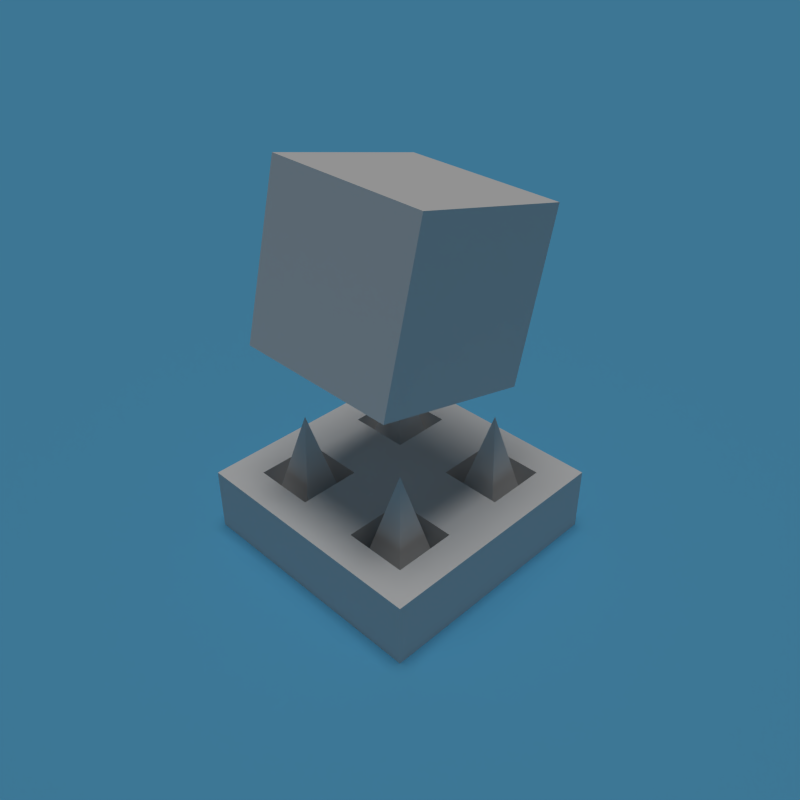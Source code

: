 # Source: icon-test.blend  (saved by Blender 2.76.0; exported with 4.5.12 LTS)
import bpy
from mathutils import Matrix  # noqa: F401  (used for matrix-valued properties, if any)

bpy.ops.wm.read_factory_settings(use_empty=True)
scene = bpy.context.scene
scene.name = 'Scene'

# ---- collections
col_collection_1 = bpy.data.collections.new('Collection 1'); scene.collection.children.link(col_collection_1)

# ---- materials (node trees are filled in below, after node groups)
mat_material_002 = bpy.data.materials.new('Material.002')
mat_material_002.alpha_threshold = 0.0
mat_material_002.roughness = 0.5

# ---- material node trees
mat_material_002.use_nodes = True; mat_material_002.node_tree.nodes.clear()
_N = mat_material_002.node_tree.nodes; _L = mat_material_002.node_tree.links
n0 = _N.new('ShaderNodeOutputMaterial'); n0.name = 'Material Output'; n0.location = (300, 300)
n1 = _N.new('ShaderNodeBsdfDiffuse'); n1.name = 'Diffuse BSDF'; n1.location = (10, 300)
n1.inputs[0].default_value = (0.126, 0.4911, 0.8, 1.0)
_L.new(n1.outputs[0], n0.inputs[0])
n0.is_active_output = True

# ---- world
world_world = bpy.data.worlds.new('World'); scene.world = world_world
world_world.color = (0.05088, 0.05088, 0.05088)
world_world.use_sun_shadow = False
world_world.sun_shadow_jitter_overblur = 0.0
world_world.cycles.sampling_method = 'MANUAL'
world_world.cycles.sample_map_resolution = 256

# ---- cameras
cam_camera = bpy.data.cameras.new('Camera')
cam_camera.clip_end = 100.0
cam_camera.lens = 37.31
cam_camera.sensor_width = 32.0
cam_camera.sensor_height = 18.0
cam_camera.display_size = 2.0
cam_camera.dof.focus_distance = 0.0

# ---- lights
light_sun = bpy.data.lights.new('Sun', 'SUN')
light_sun.transmission_factor = 0.0
light_sun.angle = 0.435
light_sun.energy = 1.0
light_sun.shadow_buffer_clip_start = 0.5
light_sun.shadow_soft_size = 0.221
light_sun.shadow_cascade_max_distance = 1000.0
light_sun.cycles.use_multiple_importance_sampling = False

# ---- meshes
me_plane = bpy.data.meshes.new('Plane')
me_plane.from_pydata([(-1.0, -1.0, 0.0), (1.0, -1.0, 0.0), (-1.0, 1.0, 0.0), (1.0, 1.0, 0.0)], [], [(0, 1, 3, 2)])
me_plane.materials.append(mat_material_002)
me_plane.use_remesh_preserve_volume = False
me_plane.use_remesh_preserve_attributes = False
me_plane.use_mirror_vertex_groups = False
me_plane.update()
me_cube_001 = bpy.data.meshes.new('Cube.001')
me_cube_001.from_pydata([(0.5, 1.065, -0.3631), (0.5, 1.309, 0.6067), (-0.5, 1.309, 0.6067), (-0.5, 1.065, -0.3631), (0.5, 2.035, -0.6067), (0.5, 2.279, 0.3631), (-0.5, 2.279, 0.3631), (-0.5, 2.035, -0.6067), (-0.5625, -0.4, 0.5625), (-0.5625, -0.4, 0.75), (-0.75, -0.4, 0.75), (-0.75, -0.4, 0.5625), (-0.5625, 0.4, 0.5625), (-0.75, 0.4, 0.5625), (-0.75, 0.4, 0.75), (-0.5625, 0.4, 0.75), (0.75, -0.4, -0.75), (0.75, 0.4, -0.75), (0.75, 0.4, -0.5625), (0.75, 0.4, -0.375), (0.75, 0.4, -0.1875), (0.75, 0.4, 0.0), (0.75, 0.4, 0.1875), (0.75, 0.4, 0.375), (0.75, 0.4, 0.5625), (0.75, 0.4, 0.75), (0.75, -0.4, 0.75), (0.75, -0.4, 0.5625), (0.75, -0.4, 0.375), (0.75, -0.4, 0.1875), (0.75, -0.4, 0.0), (0.75, -0.4, -0.1875), (0.75, -0.4, -0.375), (0.75, -0.4, -0.5625), (-0.75, 0.4, 0.375), (-0.75, 0.4, 0.1875), (-0.75, 0.4, 0.0), (-0.75, 0.4, -0.1875), (-0.75, 0.4, -0.375), (-0.75, 0.4, -0.5625), (-0.75, 0.4, -0.75), (-0.75, -0.4, -0.75), (-0.75, -0.4, -0.5625), (-0.75, -0.4, -0.375), (-0.75, -0.4, -0.1875), (-0.75, -0.4, 0.0), (-0.75, -0.4, 0.1875), (-0.75, -0.4, 0.375), (0.5625, -0.4, -0.75), (0.375, -0.4, -0.75), (0.1875, -0.4, -0.75), (0.0, -0.4, -0.75), (-0.1875, -0.4, -0.75), (-0.375, -0.4, -0.75), (-0.5625, -0.4, -0.75), (-0.5625, 0.4, -0.75), (-0.375, 0.4, -0.75), (-0.1875, 0.4, -0.75), (0.0, 0.4, -0.75), (0.1875, 0.4, -0.75), (0.375, 0.4, -0.75), (0.5625, 0.4, -0.75), (0.1875, 0.4, 0.5625), (0.0, 0.4, 0.5625), (0.0, 0.4, 0.75), (0.1875, 0.4, 0.75), (0.1875, 0.4, -0.1875), (0.0, 0.4, -0.1875), (0.0, 0.4, 0.0), (0.1875, 0.4, 0.0), (-0.5625, 0.4, -0.1875), (-0.5625, 0.4, 0.0), (-0.1875, 0.4, -0.1875), (-0.375, 0.4, -0.1875), (-0.375, 0.4, 0.0), (-0.1875, 0.4, 0.0), (-0.5625, -0.4, -0.375), (-0.5625, -0.4, -0.1875), (-0.5625, 0.4, -0.5625), (-0.5625, 0.4, -0.375), (0.5625, 0.4, -0.1875), (0.375, 0.4, -0.1875), (0.375, 0.4, 0.0), (0.5625, 0.4, 0.0), (-0.1875, -0.4, 0.5625), (-0.1875, -0.4, 0.75), (-0.375, -0.4, 0.75), (-0.375, -0.4, 0.5625), (0.1875, 0.4, -0.5625), (0.0, 0.4, -0.5625), (0.0, 0.4, -0.375), (0.1875, 0.4, -0.375), (0.5625, 0.4, 0.5625), (0.375, 0.4, 0.5625), (0.375, 0.4, 0.75), (0.5625, 0.4, 0.75), (0.1875, 0.4, 0.1875), (0.0, 0.4, 0.1875), (0.0, 0.4, 0.375), (0.1875, 0.4, 0.375), (-0.1875, 0.4, 0.5625), (-0.375, 0.4, 0.5625), (-0.375, 0.4, 0.75), (-0.1875, 0.4, 0.75), (-0.5625, -0.4, 0.1875), (-0.5625, -0.4, 0.375), (-0.5625, 0.4, 0.1875), (-0.5625, 0.4, 0.375), (0.5625, -0.4, 0.5625), (0.5625, -0.4, 0.75), (0.375, -0.4, 0.75), (0.375, -0.4, 0.5625), (-0.375, 0.4, 0.1875), (-0.1875, 0.4, 0.1875), (-0.1875, 0.4, 0.375), (0.1875, -0.4, 0.1875), (0.1875, -0.4, 0.375), (0.0, -0.4, 0.375), (0.0, -0.4, 0.1875), (0.375, 0.4, 0.1875), (0.5625, 0.4, 0.1875), (0.5625, 0.4, 0.375), (0.5625, -0.4, -0.1875), (0.5625, -0.4, 0.0), (0.375, -0.4, 0.0), (0.375, -0.4, -0.1875), (0.375, 0.4, -0.5625), (0.5625, 0.4, -0.5625), (0.5625, 0.4, -0.375), (0.1875, -0.4, -0.5625), (0.1875, -0.4, -0.375), (0.0, -0.4, -0.375), (0.0, -0.4, -0.5625), (-0.1875, -0.4, -0.1875), (-0.1875, -0.4, 0.0), (-0.375, -0.4, 0.0), (-0.375, -0.4, -0.1875), (-0.375, 0.4, -0.5625), (-0.1875, 0.4, -0.5625), (-0.1875, 0.4, -0.375), (-0.5625, -0.4, -0.5625), (0.1875, -0.4, 0.5625), (0.1875, -0.4, 0.75), (0.0, -0.4, 0.75), (0.0, -0.4, 0.5625), (0.1875, -0.4, -0.1875), (0.1875, -0.4, 0.0), (0.0, -0.4, 0.0), (0.0, -0.4, -0.1875), (-0.5625, -0.4, 0.0), (-0.375, -0.4, -0.5625), (-0.1875, -0.4, -0.5625), (-0.1875, -0.4, -0.375), (0.375, -0.4, -0.5625), (0.5625, -0.4, -0.5625), (0.5625, -0.4, -0.375), (0.375, -0.4, 0.1875), (0.5625, -0.4, 0.1875), (0.5625, -0.4, 0.375), (-0.375, -0.4, 0.1875), (-0.1875, -0.4, 0.1875), (-0.1875, -0.4, 0.375), (0.375, 0.799, 0.375), (0.5625, -1.001, 0.1875), (0.1875, -1.001, 0.5625), (0.5625, -0.0009938, 0.5625), (0.1875, -0.0009938, 0.1875), (0.1875, -1.001, 0.1875), (0.1875, -0.0009938, 0.5625), (0.5625, -0.0009938, 0.1875), (0.5625, -1.001, 0.5625), (-0.375, 0.799, 0.375), (-0.5625, -1.001, 0.1875), (-0.1875, -1.001, 0.5625), (-0.5625, -0.0009938, 0.5625), (-0.1875, -0.0009938, 0.1875), (-0.1875, -1.001, 0.1875), (-0.1875, -0.0009938, 0.5625), (-0.5625, -0.0009938, 0.1875), (-0.5625, -1.001, 0.5625), (0.375, 0.799, -0.375), (0.5625, -1.001, -0.1875), (0.1875, -1.001, -0.5625), (0.5625, -0.0009938, -0.5625), (0.1875, -0.0009938, -0.1875), (0.1875, -1.001, -0.1875), (0.1875, -0.0009938, -0.5625), (0.5625, -0.0009938, -0.1875), (0.5625, -1.001, -0.5625), (-0.375, 0.799, -0.375), (-0.5625, -1.001, -0.1875), (-0.1875, -1.001, -0.5625), (-0.5625, -0.0009938, -0.5625), (-0.1875, -0.0009938, -0.1875), (-0.1875, -1.001, -0.1875), (-0.1875, -0.0009938, -0.5625), (-0.5625, -0.0009938, -0.1875), (-0.5625, -1.001, -0.5625)], [], [(0, 1, 2, 3), (4, 7, 6, 5), (0, 4, 5, 1), (1, 5, 6, 2), (2, 6, 7, 3), (4, 0, 3, 7), (8, 9, 10, 11), (12, 13, 14, 15), (16, 17, 18, 19, 20, 21, 22, 23, 24, 25, 26, 27, 28, 29, 30, 31, 32, 33), (10, 14, 13, 34, 35, 36, 37, 38, 39, 40, 41, 42, 43, 44, 45, 46, 47, 11), (17, 16, 48, 49, 50, 51, 52, 53, 54, 41, 40, 55, 56, 57, 58, 59, 60, 61), (62, 63, 64, 65), (66, 67, 68, 69), (70, 37, 36, 71), (72, 73, 74, 75), (76, 77, 44, 43), (78, 39, 38, 79), (80, 81, 82, 83), (84, 85, 86, 87), (88, 89, 90, 91), (92, 93, 94, 95), (96, 97, 98, 99), (100, 101, 102, 103), (104, 105, 47, 46), (106, 35, 34, 107), (108, 109, 110, 111), (74, 71, 106, 112), (71, 36, 35, 106), (97, 113, 114, 98), (68, 75, 113, 97), (75, 74, 112, 113), (63, 100, 103, 64), (98, 114, 100, 63), (115, 116, 117, 118), (82, 69, 96, 119), (69, 68, 97, 96), (22, 120, 121, 23), (21, 83, 120, 22), (83, 82, 119, 120), (24, 92, 95, 25), (23, 121, 92, 24), (122, 123, 124, 125), (60, 59, 88, 126), (59, 58, 89, 88), (18, 127, 128, 19), (17, 61, 127, 18), (61, 60, 126, 127), (20, 80, 83, 21), (19, 128, 80, 20), (129, 130, 131, 132), (133, 134, 135, 136), (56, 55, 78, 137), (55, 40, 39, 78), (89, 138, 139, 90), (58, 57, 138, 89), (57, 56, 137, 138), (67, 72, 75, 68), (90, 139, 72, 67), (73, 70, 71, 74), (140, 76, 43, 42), (79, 38, 37, 70), (81, 66, 69, 82), (141, 142, 143, 144), (91, 90, 67, 66), (93, 62, 65, 94), (145, 146, 147, 148), (99, 98, 63, 62), (101, 12, 15, 102), (77, 149, 45, 44), (107, 34, 13, 12), (136, 135, 149, 77), (130, 145, 148, 131), (125, 124, 146, 145), (116, 141, 144, 117), (111, 110, 142, 141), (54, 140, 42, 41), (53, 150, 140, 54), (52, 151, 150, 53), (51, 132, 151, 52), (132, 131, 152, 151), (131, 148, 133, 152), (148, 147, 134, 133), (50, 129, 132, 51), (49, 153, 129, 50), (48, 154, 153, 49), (16, 33, 154, 48), (33, 32, 155, 154), (32, 31, 122, 155), (31, 30, 123, 122), (146, 115, 118, 147), (124, 156, 115, 146), (123, 157, 156, 124), (30, 29, 157, 123), (29, 28, 158, 157), (28, 27, 108, 158), (27, 26, 109, 108), (149, 104, 46, 45), (135, 159, 104, 149), (134, 160, 159, 135), (147, 118, 160, 134), (118, 117, 161, 160), (117, 144, 84, 161), (144, 143, 85, 84), (105, 8, 11, 47), (87, 86, 9, 8), (106, 104, 159, 160, 113, 112), (106, 107, 12, 8, 105, 104), (101, 100, 84, 87, 8, 12), (113, 160, 161, 84, 100, 114), (96, 99, 62, 141, 116, 115), (96, 115, 156, 157, 120, 119), (120, 157, 158, 108, 92, 121), (93, 92, 108, 111, 141, 62), (88, 91, 66, 145, 130, 129), (81, 80, 122, 125, 145, 66), (127, 154, 155, 122, 80, 128), (88, 129, 153, 154, 127, 126), (78, 140, 150, 151, 138, 137), (138, 151, 152, 133, 72, 139), (73, 72, 133, 136, 77, 70), (78, 79, 70, 77, 76, 140), (10, 9, 86, 85, 143, 142, 110, 109, 26, 25, 95, 94, 65, 64, 103, 102, 15, 14), (169, 166, 162), (169, 162, 165), (165, 162, 168), (166, 168, 162), (168, 166, 167, 164), (164, 167, 163, 170), (165, 168, 164, 170), (169, 165, 170, 163), (166, 169, 163, 167), (178, 171, 175), (178, 174, 171), (174, 177, 171), (175, 171, 177), (177, 173, 176, 175), (173, 179, 172, 176), (174, 179, 173, 177), (178, 172, 179, 174), (175, 176, 172, 178), (187, 180, 184), (187, 183, 180), (183, 186, 180), (184, 180, 186), (186, 182, 185, 184), (182, 188, 181, 185), (183, 188, 182, 186), (187, 181, 188, 183), (184, 185, 181, 187), (196, 193, 189), (196, 189, 192), (192, 189, 195), (193, 195, 189), (195, 193, 194, 191), (191, 194, 190, 197), (192, 195, 191, 197), (196, 192, 197, 190), (193, 196, 190, 194)])
me_cube_001.polygons.foreach_set('use_smooth', [0, 0, 0, 0, 0, 0, 1, 1, 1, 1, 1, 1, 1, 1, 1, 1, 1, 1, 1, 1, 1, 1, 1, 1, 1, 1, 1, 1, 1, 1, 1, 1, 1, 1, 1, 1, 1, 1, 1, 1, 1, 1, 1, 1, 1, 1, 1, 1, 1, 1, 1, 1, 1, 1, 1, 1, 1, 1, 1, 1, 1, 1, 1, 1, 1, 1, 1, 1, 1, 1, 1, 1, 1, 1, 1, 1, 1, 1, 1, 1, 1, 1, 1, 1, 1, 1, 1, 1, 1, 1, 1, 1, 1, 1, 1, 1, 1, 1, 1, 1, 1, 1, 1, 1, 1, 1, 1, 1, 1, 1, 1, 1, 1, 1, 1, 1, 1, 1, 1, 1, 1, 1, 0, 0, 0, 0, 0, 0, 0, 0, 0, 0, 0, 0, 0, 0, 0, 0, 0, 0, 0, 0, 0, 0, 0, 0, 0, 0, 0, 0, 0, 0, 0, 0, 0, 0, 0, 0])
_k = set([(8, 12), (8, 87), (8, 105), (9, 10), (9, 86), (10, 11), (10, 14), (11, 47), (12, 101), (12, 107), (13, 14), (13, 34), (14, 15), (15, 102), (16, 17), (16, 33), (16, 48), (17, 18), (17, 61), (18, 19), (19, 20), (20, 21), (21, 22), (22, 23), (23, 24), (24, 25), (25, 26), (25, 95), (26, 27), (26, 109), (27, 28), (28, 29), (29, 30), (30, 31), (31, 32), (32, 33), (34, 35), (35, 36), (36, 37), (37, 38), (38, 39), (39, 40), (40, 41), (40, 55), (41, 42), (41, 54), (42, 43), (43, 44), (44, 45), (45, 46), (46, 47), (48, 49), (49, 50), (50, 51), (51, 52), (52, 53), (53, 54), (55, 56), (56, 57), (57, 58), (58, 59), (59, 60), (60, 61), (62, 93), (62, 99), (62, 141), (64, 65), (64, 103), (65, 94), (66, 81), (66, 91), (66, 145), (70, 73), (70, 77), (70, 79), (72, 73), (72, 133), (72, 139), (76, 77), (76, 140), (77, 136), (78, 79), (78, 137), (78, 140), (80, 81), (80, 122), (80, 128), (84, 87), (84, 100), (84, 161), (85, 86), (85, 143), (88, 91), (88, 126), (88, 129), (92, 93), (92, 108), (92, 121), (94, 95), (96, 99), (96, 115), (96, 119), (100, 101), (100, 114), (102, 103), (104, 105), (104, 106), (104, 159), (106, 107), (106, 112), (108, 111), (108, 158), (109, 110), (110, 142), (111, 141), (112, 113), (113, 114), (113, 160), (115, 116), (115, 156), (116, 141), (119, 120), (120, 121), (120, 157), (122, 125), (122, 155), (125, 145), (126, 127), (127, 128), (127, 154), (129, 130), (129, 153), (130, 145), (133, 136), (133, 152), (137, 138), (138, 139), (138, 151), (140, 150), (142, 143), (150, 151), (151, 152), (153, 154), (154, 155), (156, 157), (157, 158), (159, 160), (160, 161)])
me_cube_001.attributes.new('sharp_edge', 'BOOLEAN', 'EDGE').data.foreach_set('value', [ (min(e.vertices), max(e.vertices)) in _k for e in me_cube_001.edges])
_uv = me_cube_001.uv_layers.new(name='UVMap')
_uv.uv.foreach_set('vector', [0.0, 0.0, 0.0, 0.0, 0.0, 0.0, 0.0, 0.0, 0.0, 0.0, 0.0, 0.0, 0.0, 0.0, 0.0, 0.0, 0.0, 0.0, 0.0, 0.0, 0.0, 0.0, 0.0, 0.0, 0.0, 0.0, 0.0, 0.0, 0.0, 0.0, 0.0, 0.0, 0.0, 0.0, 0.0, 0.0, 0.0, 0.0, 0.0, 0.0, 0.0, 0.0, 0.0, 0.0, 0.0, 0.0, 0.0, 0.0, 0.3235, 0.3122, 0.3687, 0.3122, 0.3687, 0.3558, 0.3235, 0.3558, 0.3235, 0.4134, 0.3235, 0.3698, 0.3687, 0.3698, 0.3687, 0.4134, 0.5759, 0.7186, 0.3831, 0.7186, 0.3831, 0.675, 0.3831, 0.6314, 0.3831, 0.5878, 0.3831, 0.5442, 0.3831, 0.5006, 0.3831, 0.457, 0.3831, 0.4134, 0.3831, 0.3698, 0.5759, 0.3698, 0.5759, 0.4134, 0.5759, 0.457, 0.5759, 0.5006, 0.5759, 0.5442, 0.5759, 0.5878, 0.5759, 0.6314, 0.5759, 0.675, 0.5759, 0.3558, 0.3831, 0.3558, 0.3831, 0.3122, 0.3831, 0.2686, 0.3831, 0.225, 0.3831, 0.1814, 0.3831, 0.1378, 0.3831, 0.09419, 0.3831, 0.05058, 0.3831, 0.006977, 0.5759, 0.006977, 0.5759, 0.05058, 0.5759, 0.09419, 0.5759, 0.1378, 0.5759, 0.1814, 0.5759, 0.225, 0.5759, 0.2686, 0.5759, 0.3122, 0.5904, 0.006977, 0.7831, 0.006977, 0.7831, 0.05058, 0.7831, 0.09419, 0.7831, 0.1378, 0.7831, 0.1814, 0.7831, 0.225, 0.7831, 0.2686, 0.7831, 0.3122, 0.7831, 0.3558, 0.5904, 0.3558, 0.5904, 0.3122, 0.5904, 0.2686, 0.5904, 0.225, 0.5904, 0.1814, 0.5904, 0.1378, 0.5904, 0.09419, 0.5904, 0.05058, 0.3235, 0.5878, 0.3235, 0.5442, 0.3687, 0.5442, 0.3687, 0.5878, 0.1428, 0.5878, 0.1428, 0.5442, 0.188, 0.5442, 0.188, 0.5878, 0.1428, 0.4134, 0.1428, 0.3698, 0.188, 0.3698, 0.188, 0.4134, 0.1428, 0.5006, 0.1428, 0.457, 0.188, 0.457, 0.188, 0.5006, 0.09759, 0.3122, 0.1428, 0.3122, 0.1428, 0.3558, 0.09759, 0.3558, 0.05241, 0.4134, 0.05241, 0.3698, 0.09759, 0.3698, 0.09759, 0.4134, 0.1428, 0.675, 0.1428, 0.6314, 0.188, 0.6314, 0.188, 0.675, 0.3235, 0.225, 0.3687, 0.225, 0.3687, 0.2686, 0.3235, 0.2686, 0.05241, 0.5878, 0.05241, 0.5442, 0.09759, 0.5442, 0.09759, 0.5878, 0.3235, 0.675, 0.3235, 0.6314, 0.3687, 0.6314, 0.3687, 0.675, 0.2331, 0.5878, 0.2331, 0.5442, 0.2783, 0.5442, 0.2783, 0.5878, 0.3235, 0.5006, 0.3235, 0.457, 0.3687, 0.457, 0.3687, 0.5006, 0.2331, 0.3122, 0.2783, 0.3122, 0.2783, 0.3558, 0.2331, 0.3558, 0.2331, 0.4134, 0.2331, 0.3698, 0.2783, 0.3698, 0.2783, 0.4134, 0.3235, 0.05058, 0.3687, 0.05058, 0.3687, 0.09419, 0.3235, 0.09419, 0.188, 0.457, 0.188, 0.4134, 0.2331, 0.4134, 0.2331, 0.457, 0.188, 0.4134, 0.188, 0.3698, 0.2331, 0.3698, 0.2331, 0.4134, 0.2331, 0.5442, 0.2331, 0.5006, 0.2783, 0.5006, 0.2783, 0.5442, 0.188, 0.5442, 0.188, 0.5006, 0.2331, 0.5006, 0.2331, 0.5442, 0.188, 0.5006, 0.188, 0.457, 0.2331, 0.457, 0.2331, 0.5006, 0.3235, 0.5442, 0.3235, 0.5006, 0.3687, 0.5006, 0.3687, 0.5442, 0.2783, 0.5442, 0.2783, 0.5006, 0.3235, 0.5006, 0.3235, 0.5442, 0.2331, 0.1378, 0.2783, 0.1378, 0.2783, 0.1814, 0.2331, 0.1814, 0.188, 0.6314, 0.188, 0.5878, 0.2331, 0.5878, 0.2331, 0.6314, 0.188, 0.5878, 0.188, 0.5442, 0.2331, 0.5442, 0.2331, 0.5878, 0.2331, 0.7186, 0.2331, 0.675, 0.2783, 0.675, 0.2783, 0.7186, 0.188, 0.7186, 0.188, 0.675, 0.2331, 0.675, 0.2331, 0.7186, 0.188, 0.675, 0.188, 0.6314, 0.2331, 0.6314, 0.2331, 0.675, 0.3235, 0.7186, 0.3235, 0.675, 0.3687, 0.675, 0.3687, 0.7186, 0.2783, 0.7186, 0.2783, 0.675, 0.3235, 0.675, 0.3235, 0.7186, 0.1428, 0.05058, 0.188, 0.05058, 0.188, 0.09419, 0.1428, 0.09419, 0.007229, 0.6314, 0.007229, 0.5878, 0.05241, 0.5878, 0.05241, 0.6314, 0.007229, 0.5878, 0.007229, 0.5442, 0.05241, 0.5442, 0.05241, 0.5878, 0.05241, 0.7186, 0.05241, 0.675, 0.09759, 0.675, 0.09759, 0.7186, 0.007229, 0.7186, 0.007229, 0.675, 0.05241, 0.675, 0.05241, 0.7186, 0.007229, 0.675, 0.007229, 0.6314, 0.05241, 0.6314, 0.05241, 0.675, 0.1428, 0.7186, 0.1428, 0.675, 0.188, 0.675, 0.188, 0.7186, 0.09759, 0.7186, 0.09759, 0.675, 0.1428, 0.675, 0.1428, 0.7186, 0.05241, 0.1378, 0.09759, 0.1378, 0.09759, 0.1814, 0.05241, 0.1814, 0.1428, 0.225, 0.188, 0.225, 0.188, 0.2686, 0.1428, 0.2686, 0.007229, 0.457, 0.007229, 0.4134, 0.05241, 0.4134, 0.05241, 0.457, 0.007229, 0.4134, 0.007229, 0.3698, 0.05241, 0.3698, 0.05241, 0.4134, 0.05241, 0.5442, 0.05241, 0.5006, 0.09759, 0.5006, 0.09759, 0.5442, 0.007229, 0.5442, 0.007229, 0.5006, 0.05241, 0.5006, 0.05241, 0.5442, 0.007229, 0.5006, 0.007229, 0.457, 0.05241, 0.457, 0.05241, 0.5006, 0.1428, 0.5442, 0.1428, 0.5006, 0.188, 0.5006, 0.188, 0.5442, 0.09759, 0.5442, 0.09759, 0.5006, 0.1428, 0.5006, 0.1428, 0.5442, 0.1428, 0.457, 0.1428, 0.4134, 0.188, 0.4134, 0.188, 0.457, 0.05241, 0.3122, 0.09759, 0.3122, 0.09759, 0.3558, 0.05241, 0.3558, 0.09759, 0.4134, 0.09759, 0.3698, 0.1428, 0.3698, 0.1428, 0.4134, 0.1428, 0.6314, 0.1428, 0.5878, 0.188, 0.5878, 0.188, 0.6314, 0.3235, 0.1378, 0.3687, 0.1378, 0.3687, 0.1814, 0.3235, 0.1814, 0.09759, 0.5878, 0.09759, 0.5442, 0.1428, 0.5442, 0.1428, 0.5878, 0.3235, 0.6314, 0.3235, 0.5878, 0.3687, 0.5878, 0.3687, 0.6314, 0.1428, 0.1378, 0.188, 0.1378, 0.188, 0.1814, 0.1428, 0.1814, 0.2783, 0.5878, 0.2783, 0.5442, 0.3235, 0.5442, 0.3235, 0.5878, 0.3235, 0.457, 0.3235, 0.4134, 0.3687, 0.4134, 0.3687, 0.457, 0.1428, 0.3122, 0.188, 0.3122, 0.188, 0.3558, 0.1428, 0.3558, 0.2783, 0.4134, 0.2783, 0.3698, 0.3235, 0.3698, 0.3235, 0.4134, 0.1428, 0.2686, 0.188, 0.2686, 0.188, 0.3122, 0.1428, 0.3122, 0.09759, 0.1378, 0.1428, 0.1378, 0.1428, 0.1814, 0.09759, 0.1814, 0.1428, 0.09419, 0.188, 0.09419, 0.188, 0.1378, 0.1428, 0.1378, 0.2783, 0.1378, 0.3235, 0.1378, 0.3235, 0.1814, 0.2783, 0.1814, 0.3235, 0.09419, 0.3687, 0.09419, 0.3687, 0.1378, 0.3235, 0.1378, 0.007229, 0.3122, 0.05241, 0.3122, 0.05241, 0.3558, 0.007229, 0.3558, 0.007229, 0.2686, 0.05241, 0.2686, 0.05241, 0.3122, 0.007229, 0.3122, 0.007229, 0.225, 0.05241, 0.225, 0.05241, 0.2686, 0.007229, 0.2686, 0.007229, 0.1814, 0.05241, 0.1814, 0.05241, 0.225, 0.007229, 0.225, 0.05241, 0.1814, 0.09759, 0.1814, 0.09759, 0.225, 0.05241, 0.225, 0.09759, 0.1814, 0.1428, 0.1814, 0.1428, 0.225, 0.09759, 0.225, 0.1428, 0.1814, 0.188, 0.1814, 0.188, 0.225, 0.1428, 0.225, 0.007229, 0.1378, 0.05241, 0.1378, 0.05241, 0.1814, 0.007229, 0.1814, 0.007229, 0.09419, 0.05241, 0.09419, 0.05241, 0.1378, 0.007229, 0.1378, 0.007229, 0.05058, 0.05241, 0.05058, 0.05241, 0.09419, 0.007229, 0.09419, 0.007229, 0.006977, 0.05241, 0.006977, 0.05241, 0.05058, 0.007229, 0.05058, 0.05241, 0.006977, 0.09759, 0.006977, 0.09759, 0.05058, 0.05241, 0.05058, 0.09759, 0.006977, 0.1428, 0.006977, 0.1428, 0.05058, 0.09759, 0.05058, 0.1428, 0.006977, 0.188, 0.006977, 0.188, 0.05058, 0.1428, 0.05058, 0.188, 0.1378, 0.2331, 0.1378, 0.2331, 0.1814, 0.188, 0.1814, 0.188, 0.09419, 0.2331, 0.09419, 0.2331, 0.1378, 0.188, 0.1378, 0.188, 0.05058, 0.2331, 0.05058, 0.2331, 0.09419, 0.188, 0.09419, 0.188, 0.006977, 0.2331, 0.006977, 0.2331, 0.05058, 0.188, 0.05058, 0.2331, 0.006977, 0.2783, 0.006977, 0.2783, 0.05058, 0.2331, 0.05058, 0.2783, 0.006977, 0.3235, 0.006977, 0.3235, 0.05058, 0.2783, 0.05058, 0.3235, 0.006977, 0.3687, 0.006977, 0.3687, 0.05058, 0.3235, 0.05058, 0.188, 0.3122, 0.2331, 0.3122, 0.2331, 0.3558, 0.188, 0.3558, 0.188, 0.2686, 0.2331, 0.2686, 0.2331, 0.3122, 0.188, 0.3122, 0.188, 0.225, 0.2331, 0.225, 0.2331, 0.2686, 0.188, 0.2686, 0.188, 0.1814, 0.2331, 0.1814, 0.2331, 0.225, 0.188, 0.225, 0.2331, 0.1814, 0.2783, 0.1814, 0.2783, 0.225, 0.2331, 0.225, 0.2783, 0.1814, 0.3235, 0.1814, 0.3235, 0.225, 0.2783, 0.225, 0.3235, 0.1814, 0.3687, 0.1814, 0.3687, 0.225, 0.3235, 0.225, 0.2783, 0.3122, 0.3235, 0.3122, 0.3235, 0.3558, 0.2783, 0.3558, 0.3235, 0.2686, 0.3687, 0.2686, 0.3687, 0.3122, 0.3235, 0.3122, 0.9928, 0.006977, 0.9928, 0.193, 0.9476, 0.193, 0.9024, 0.193, 0.9024, 0.006977, 0.9476, 0.006977, 0.5313, 0.7326, 0.5765, 0.7326, 0.6217, 0.7326, 0.6217, 0.9186, 0.5765, 0.9186, 0.5313, 0.9186, 0.8428, 0.593, 0.7976, 0.593, 0.7976, 0.407, 0.8428, 0.407, 0.888, 0.407, 0.888, 0.593, 0.5169, 0.7326, 0.5169, 0.9186, 0.4717, 0.9186, 0.4265, 0.9186, 0.4265, 0.7326, 0.4717, 0.7326, 0.9928, 0.393, 0.9476, 0.393, 0.9024, 0.393, 0.9024, 0.207, 0.9476, 0.207, 0.9928, 0.207, 0.888, 0.207, 0.888, 0.393, 0.8428, 0.393, 0.7976, 0.393, 0.7976, 0.207, 0.8428, 0.207, 0.2024, 0.7326, 0.2024, 0.9186, 0.1572, 0.9186, 0.112, 0.9186, 0.112, 0.7326, 0.1572, 0.7326, 0.05241, 0.9186, 0.007229, 0.9186, 0.007229, 0.7326, 0.05241, 0.7326, 0.09759, 0.7326, 0.09759, 0.9186, 0.412, 0.9186, 0.3669, 0.9186, 0.3217, 0.9186, 0.3217, 0.7326, 0.3669, 0.7326, 0.412, 0.7326, 0.9476, 0.593, 0.9024, 0.593, 0.9024, 0.407, 0.9476, 0.407, 0.9928, 0.407, 0.9928, 0.593, 0.6361, 0.9186, 0.6361, 0.7326, 0.6813, 0.7326, 0.7265, 0.7326, 0.7265, 0.9186, 0.6813, 0.9186, 0.888, 0.006977, 0.888, 0.193, 0.8428, 0.193, 0.7976, 0.193, 0.7976, 0.006977, 0.8428, 0.006977, 0.9024, 0.793, 0.9024, 0.607, 0.9476, 0.607, 0.9928, 0.607, 0.9928, 0.793, 0.9476, 0.793, 0.2169, 0.9186, 0.2169, 0.7326, 0.262, 0.7326, 0.3072, 0.7326, 0.3072, 0.9186, 0.262, 0.9186, 0.8428, 0.607, 0.888, 0.607, 0.888, 0.793, 0.8428, 0.793, 0.7976, 0.793, 0.7976, 0.607, 0.888, 0.993, 0.8428, 0.993, 0.7976, 0.993, 0.7976, 0.807, 0.8428, 0.807, 0.888, 0.807, 0.7831, 0.3698, 0.7831, 0.4134, 0.7831, 0.457, 0.7831, 0.5006, 0.7831, 0.5442, 0.7831, 0.5878, 0.7831, 0.6314, 0.7831, 0.675, 0.7831, 0.7186, 0.5904, 0.7186, 0.5904, 0.675, 0.5904, 0.6314, 0.5904, 0.5878, 0.5904, 0.5442, 0.5904, 0.5006, 0.5904, 0.457, 0.5904, 0.4134, 0.5904, 0.3698, 0.9704, 0.5994, 0.9009, 0.5994, 0.9356, 0.4551, 0.9026, 0.1706, 0.9374, 0.02633, 0.9722, 0.1706, 0.5029, 0.7526, 0.5029, 0.9006, 0.4351, 0.7673, 0.2036, 0.2899, 0.1358, 0.2752, 0.2036, 0.1419, 0.1204, 0.427, 0.19, 0.427, 0.19, 0.6026, 0.1204, 0.6026, 0.2467, 0.8021, 0.2467, 0.868, 0.1771, 0.868, 0.1771, 0.8021, 0.138, 0.731, 0.2075, 0.731, 0.2075, 0.9066, 0.138, 0.9066, 0.2783, 0.02633, 0.3478, 0.02633, 0.3478, 0.2019, 0.2783, 0.2019, 0.2226, 0.6583, 0.153, 0.6583, 0.153, 0.4827, 0.2226, 0.4827, 0.4035, 0.8552, 0.4383, 0.7109, 0.473, 0.8552, 0.179, 0.2992, 0.1112, 0.2846, 0.179, 0.1513, 0.4523, 0.7589, 0.5202, 0.7443, 0.5202, 0.8922, 0.3461, 0.7109, 0.3461, 0.8589, 0.2783, 0.7256, 0.153, 0.2019, 0.153, 0.02633, 0.2226, 0.02633, 0.2226, 0.2019, 0.1576, 0.7898, 0.2272, 0.7898, 0.2272, 0.8557, 0.1576, 0.8557, 0.1403, 0.8951, 0.1403, 0.7196, 0.2098, 0.7196, 0.2098, 0.8951, 0.2123, 0.4287, 0.2123, 0.6042, 0.1427, 0.6042, 0.1427, 0.4287, 0.3478, 0.4827, 0.3478, 0.6583, 0.2783, 0.6583, 0.2783, 0.4827, 0.3726, 0.8811, 0.4404, 0.7478, 0.4404, 0.8958, 0.9704, 0.8, 0.9009, 0.8, 0.9356, 0.6558, 0.7217, 0.4025, 0.6539, 0.3878, 0.7217, 0.2545, 0.09174, 0.2469, 0.1596, 0.1136, 0.1596, 0.2615, 0.21, 0.4197, 0.21, 0.5952, 0.1404, 0.5952, 0.1404, 0.4197, 0.26, 0.8669, 0.1904, 0.8669, 0.1904, 0.801, 0.26, 0.801, 0.153, 0.4301, 0.153, 0.2545, 0.2226, 0.2545, 0.2226, 0.4301, 0.09739, 0.2545, 0.09739, 0.4301, 0.02783, 0.4301, 0.02783, 0.2545, 0.2221, 0.729, 0.2221, 0.9045, 0.1526, 0.9045, 0.1526, 0.729, 0.5147, 0.8748, 0.4451, 0.8748, 0.4799, 0.7306, 0.135, 0.2703, 0.2029, 0.137, 0.2029, 0.2849, 0.9009, 0.3988, 0.9356, 0.2545, 0.9704, 0.3988, 0.7774, 0.4698, 0.8452, 0.4551, 0.8452, 0.6031, 0.09739, 0.2019, 0.02783, 0.2019, 0.02783, 0.02633, 0.09739, 0.02633, 0.1573, 0.846, 0.1573, 0.7801, 0.2269, 0.7801, 0.2269, 0.846, 0.4035, 0.2545, 0.473, 0.2545, 0.473, 0.4301, 0.4035, 0.4301, 0.1455, 0.4192, 0.2151, 0.4192, 0.2151, 0.5948, 0.1455, 0.5948, 0.1761, 0.9115, 0.1065, 0.9115, 0.1065, 0.736, 0.1761, 0.736])
_ca = me_cube_001.color_attributes.new('Col', 'BYTE_COLOR', 'CORNER')
_ca.data.foreach_set('color', [1.0, 1.0, 1.0, 1.0, 1.0, 1.0, 1.0, 1.0, 1.0, 1.0, 1.0, 1.0, 1.0, 1.0, 1.0, 1.0, 1.0, 1.0, 1.0, 1.0, 1.0, 1.0, 1.0, 1.0, 1.0, 1.0, 1.0, 1.0, 1.0, 1.0, 1.0, 1.0, 1.0, 1.0, 1.0, 1.0, 1.0, 1.0, 1.0, 1.0, 1.0, 1.0, 1.0, 1.0, 1.0, 1.0, 1.0, 1.0, 1.0, 1.0, 1.0, 1.0, 1.0, 1.0, 1.0, 1.0, 1.0, 1.0, 1.0, 1.0, 1.0, 1.0, 1.0, 1.0, 1.0, 1.0, 1.0, 1.0, 1.0, 1.0, 1.0, 1.0, 1.0, 1.0, 1.0, 1.0, 1.0, 1.0, 1.0, 1.0, 1.0, 1.0, 1.0, 1.0, 1.0, 1.0, 1.0, 1.0, 1.0, 1.0, 1.0, 1.0, 1.0, 1.0, 1.0, 1.0, 1.0, 1.0, 1.0, 1.0, 1.0, 1.0, 1.0, 1.0, 1.0, 1.0, 1.0, 1.0, 1.0, 1.0, 1.0, 1.0, 1.0, 1.0, 1.0, 1.0, 1.0, 1.0, 1.0, 1.0, 1.0, 1.0, 1.0, 1.0, 1.0, 1.0, 1.0, 1.0, 1.0, 1.0, 1.0, 1.0, 1.0, 1.0, 1.0, 1.0, 1.0, 1.0, 1.0, 1.0, 1.0, 1.0, 1.0, 1.0, 1.0, 1.0, 1.0, 1.0, 1.0, 1.0, 1.0, 1.0, 1.0, 1.0, 1.0, 1.0, 1.0, 1.0, 1.0, 1.0, 1.0, 1.0, 1.0, 1.0, 1.0, 1.0, 1.0, 1.0, 1.0, 1.0, 1.0, 1.0, 1.0, 1.0, 1.0, 1.0, 1.0, 1.0, 1.0, 1.0, 1.0, 1.0, 1.0, 1.0, 1.0, 1.0, 1.0, 1.0, 1.0, 1.0, 1.0, 1.0, 1.0, 1.0, 1.0, 1.0, 1.0, 1.0, 1.0, 1.0, 1.0, 1.0, 1.0, 1.0, 1.0, 1.0, 1.0, 1.0, 1.0, 1.0, 1.0, 1.0, 1.0, 1.0, 1.0, 1.0, 1.0, 1.0, 1.0, 1.0, 1.0, 1.0, 1.0, 1.0, 1.0, 1.0, 1.0, 1.0, 1.0, 1.0, 1.0, 1.0, 1.0, 1.0, 1.0, 1.0, 1.0, 1.0, 1.0, 1.0, 1.0, 1.0, 1.0, 1.0, 1.0, 1.0, 1.0, 1.0, 1.0, 1.0, 1.0, 1.0, 1.0, 1.0, 1.0, 1.0, 1.0, 1.0, 1.0, 1.0, 1.0, 1.0, 1.0, 1.0, 1.0, 1.0, 1.0, 1.0, 1.0, 1.0, 1.0, 1.0, 1.0, 1.0, 1.0, 1.0, 1.0, 1.0, 1.0, 1.0, 1.0, 1.0, 1.0, 1.0, 1.0, 1.0, 1.0, 1.0, 1.0, 1.0, 1.0, 1.0, 1.0, 1.0, 1.0, 1.0, 1.0, 1.0, 1.0, 1.0, 1.0, 1.0, 1.0, 1.0, 1.0, 1.0, 1.0, 1.0, 1.0, 1.0, 1.0, 1.0, 1.0, 1.0, 1.0, 1.0, 1.0, 1.0, 1.0, 1.0, 1.0, 1.0, 1.0, 1.0, 1.0, 1.0, 1.0, 1.0, 1.0, 1.0, 1.0, 1.0, 1.0, 1.0, 1.0, 1.0, 1.0, 1.0, 1.0, 1.0, 1.0, 1.0, 1.0, 1.0, 1.0, 1.0, 1.0, 1.0, 1.0, 1.0, 1.0, 1.0, 1.0, 1.0, 1.0, 1.0, 1.0, 1.0, 1.0, 1.0, 1.0, 1.0, 1.0, 1.0, 1.0, 1.0, 1.0, 1.0, 1.0, 1.0, 1.0, 1.0, 1.0, 1.0, 1.0, 1.0, 1.0, 1.0, 1.0, 1.0, 1.0, 1.0, 1.0, 1.0, 1.0, 1.0, 1.0, 1.0, 1.0, 1.0, 1.0, 1.0, 1.0, 1.0, 1.0, 1.0, 1.0, 1.0, 1.0, 1.0, 1.0, 1.0, 1.0, 1.0, 1.0, 1.0, 1.0, 1.0, 1.0, 1.0, 1.0, 1.0, 1.0, 1.0, 1.0, 1.0, 1.0, 1.0, 1.0, 1.0, 1.0, 1.0, 1.0, 1.0, 1.0, 1.0, 1.0, 1.0, 1.0, 1.0, 1.0, 1.0, 1.0, 1.0, 1.0, 1.0, 1.0, 1.0, 1.0, 1.0, 1.0, 1.0, 1.0, 1.0, 1.0, 1.0, 1.0, 1.0, 1.0, 1.0, 1.0, 1.0, 1.0, 1.0, 1.0, 1.0, 1.0, 1.0, 1.0, 1.0, 1.0, 1.0, 1.0, 1.0, 1.0, 1.0, 1.0, 1.0, 1.0, 1.0, 1.0, 1.0, 1.0, 1.0, 1.0, 1.0, 1.0, 1.0, 1.0, 1.0, 1.0, 1.0, 1.0, 1.0, 1.0, 1.0, 1.0, 1.0, 1.0, 1.0, 1.0, 1.0, 1.0, 1.0, 1.0, 1.0, 1.0, 1.0, 1.0, 1.0, 1.0, 1.0, 1.0, 1.0, 1.0, 1.0, 1.0, 1.0, 1.0, 1.0, 1.0, 1.0, 1.0, 1.0, 1.0, 1.0, 1.0, 1.0, 1.0, 1.0, 1.0, 1.0, 1.0, 1.0, 1.0, 1.0, 1.0, 1.0, 1.0, 1.0, 1.0, 1.0, 1.0, 1.0, 1.0, 1.0, 1.0, 1.0, 1.0, 1.0, 1.0, 1.0, 1.0, 1.0, 1.0, 1.0, 1.0, 1.0, 1.0, 1.0, 1.0, 1.0, 1.0, 1.0, 1.0, 1.0, 1.0, 1.0, 1.0, 1.0, 1.0, 1.0, 1.0, 1.0, 1.0, 1.0, 1.0, 1.0, 1.0, 1.0, 1.0, 1.0, 1.0, 1.0, 1.0, 1.0, 1.0, 1.0, 1.0, 1.0, 1.0, 1.0, 1.0, 1.0, 1.0, 1.0, 1.0, 1.0, 1.0, 1.0, 1.0, 1.0, 1.0, 1.0, 1.0, 1.0, 1.0, 1.0, 1.0, 1.0, 1.0, 1.0, 1.0, 1.0, 1.0, 1.0, 1.0, 1.0, 1.0, 1.0, 1.0, 1.0, 1.0, 1.0, 1.0, 1.0, 1.0, 1.0, 1.0, 1.0, 1.0, 1.0, 1.0, 1.0, 1.0, 1.0, 1.0, 1.0, 1.0, 1.0, 1.0, 1.0, 1.0, 1.0, 1.0, 1.0, 1.0, 1.0, 1.0, 1.0, 1.0, 1.0, 1.0, 1.0, 1.0, 1.0, 1.0, 1.0, 1.0, 1.0, 1.0, 1.0, 1.0, 1.0, 1.0, 1.0, 1.0, 1.0, 1.0, 1.0, 1.0, 1.0, 1.0, 1.0, 1.0, 1.0, 1.0, 1.0, 1.0, 1.0, 1.0, 1.0, 1.0, 1.0, 1.0, 1.0, 1.0, 1.0, 1.0, 1.0, 1.0, 1.0, 1.0, 1.0, 1.0, 1.0, 1.0, 1.0, 1.0, 1.0, 1.0, 1.0, 1.0, 1.0, 1.0, 1.0, 1.0, 1.0, 1.0, 1.0, 1.0, 1.0, 1.0, 1.0, 1.0, 1.0, 1.0, 1.0, 1.0, 1.0, 1.0, 1.0, 1.0, 1.0, 1.0, 1.0, 1.0, 1.0, 1.0, 1.0, 1.0, 1.0, 1.0, 1.0, 1.0, 1.0, 1.0, 1.0, 1.0, 1.0, 1.0, 1.0, 1.0, 1.0, 1.0, 1.0, 1.0, 1.0, 1.0, 1.0, 1.0, 1.0, 1.0, 1.0, 1.0, 1.0, 1.0, 1.0, 1.0, 1.0, 1.0, 1.0, 1.0, 1.0, 1.0, 1.0, 1.0, 1.0, 1.0, 1.0, 1.0, 1.0, 1.0, 1.0, 1.0, 1.0, 1.0, 1.0, 1.0, 1.0, 1.0, 1.0, 1.0, 1.0, 1.0, 1.0, 1.0, 1.0, 1.0, 1.0, 1.0, 1.0, 1.0, 1.0, 1.0, 1.0, 1.0, 1.0, 1.0, 1.0, 1.0, 1.0, 1.0, 1.0, 1.0, 1.0, 1.0, 1.0, 1.0, 1.0, 1.0, 1.0, 1.0, 1.0, 1.0, 1.0, 1.0, 1.0, 1.0, 1.0, 1.0, 1.0, 1.0, 1.0, 1.0, 1.0, 1.0, 1.0, 1.0, 1.0, 1.0, 1.0, 1.0, 1.0, 1.0, 1.0, 1.0, 1.0, 1.0, 1.0, 1.0, 1.0, 1.0, 1.0, 1.0, 1.0, 1.0, 1.0, 1.0, 1.0, 1.0, 1.0, 1.0, 1.0, 1.0, 1.0, 1.0, 1.0, 1.0, 1.0, 1.0, 1.0, 1.0, 1.0, 1.0, 1.0, 1.0, 1.0, 1.0, 1.0, 1.0, 1.0, 1.0, 1.0, 1.0, 1.0, 1.0, 1.0, 1.0, 1.0, 1.0, 1.0, 1.0, 1.0, 1.0, 1.0, 1.0, 1.0, 1.0, 1.0, 1.0, 1.0, 1.0, 1.0, 1.0, 1.0, 1.0, 1.0, 1.0, 1.0, 1.0, 1.0, 1.0, 1.0, 1.0, 1.0, 1.0, 1.0, 1.0, 1.0, 1.0, 1.0, 1.0, 1.0, 1.0, 1.0, 1.0, 1.0, 1.0, 1.0, 1.0, 1.0, 1.0, 1.0, 1.0, 1.0, 1.0, 1.0, 1.0, 1.0, 1.0, 1.0, 1.0, 1.0, 1.0, 1.0, 1.0, 1.0, 1.0, 1.0, 1.0, 1.0, 1.0, 1.0, 1.0, 1.0, 1.0, 1.0, 1.0, 1.0, 1.0, 1.0, 1.0, 1.0, 1.0, 1.0, 1.0, 1.0, 1.0, 1.0, 1.0, 1.0, 1.0, 1.0, 1.0, 1.0, 1.0, 1.0, 1.0, 1.0, 1.0, 1.0, 1.0, 1.0, 1.0, 1.0, 1.0, 1.0, 1.0, 1.0, 1.0, 1.0, 1.0, 1.0, 1.0, 1.0, 1.0, 1.0, 1.0, 1.0, 1.0, 1.0, 1.0, 1.0, 1.0, 1.0, 1.0, 1.0, 1.0, 1.0, 1.0, 1.0, 1.0, 1.0, 1.0, 1.0, 1.0, 1.0, 1.0, 1.0, 1.0, 1.0, 1.0, 1.0, 1.0, 1.0, 1.0, 1.0, 1.0, 1.0, 1.0, 1.0, 1.0, 1.0, 1.0, 1.0, 1.0, 1.0, 1.0, 1.0, 1.0, 1.0, 1.0, 1.0, 1.0, 1.0, 1.0, 1.0, 1.0, 1.0, 1.0, 1.0, 1.0, 1.0, 1.0, 1.0, 1.0, 1.0, 1.0, 1.0, 1.0, 1.0, 1.0, 1.0, 1.0, 1.0, 1.0, 1.0, 1.0, 1.0, 1.0, 1.0, 1.0, 1.0, 1.0, 1.0, 1.0, 1.0, 1.0, 1.0, 1.0, 1.0, 1.0, 1.0, 1.0, 1.0, 1.0, 1.0, 1.0, 1.0, 1.0, 1.0, 1.0, 1.0, 1.0, 1.0, 1.0, 1.0, 1.0, 1.0, 1.0, 1.0, 1.0, 1.0, 1.0, 1.0, 1.0, 1.0, 1.0, 1.0, 1.0, 1.0, 1.0, 1.0, 1.0, 1.0, 1.0, 1.0, 1.0, 1.0, 1.0, 1.0, 1.0, 1.0, 1.0, 1.0, 1.0, 1.0, 1.0, 1.0, 1.0, 1.0, 1.0, 1.0, 1.0, 1.0, 1.0, 1.0, 1.0, 1.0, 1.0, 1.0, 1.0, 1.0, 1.0, 1.0, 1.0, 1.0, 1.0, 1.0, 1.0, 1.0, 1.0, 1.0, 1.0, 1.0, 1.0, 1.0, 1.0, 1.0, 1.0, 1.0, 1.0, 1.0, 1.0, 1.0, 1.0, 1.0, 1.0, 1.0, 1.0, 1.0, 1.0, 1.0, 1.0, 1.0, 1.0, 1.0, 1.0, 1.0, 1.0, 1.0, 1.0, 1.0, 1.0, 1.0, 1.0, 1.0, 1.0, 1.0, 1.0, 1.0, 1.0, 1.0, 1.0, 1.0, 1.0, 1.0, 1.0, 1.0, 1.0, 1.0, 1.0, 1.0, 1.0, 1.0, 1.0, 1.0, 1.0, 1.0, 1.0, 1.0, 1.0, 1.0, 1.0, 1.0, 1.0, 1.0, 1.0, 1.0, 1.0, 1.0, 1.0, 1.0, 1.0, 1.0, 1.0, 1.0, 1.0, 1.0, 1.0, 1.0, 1.0, 1.0, 1.0, 1.0, 1.0, 1.0, 1.0, 1.0, 1.0, 1.0, 1.0, 1.0, 1.0, 1.0, 1.0, 1.0, 1.0, 1.0, 1.0, 1.0, 1.0, 1.0, 1.0, 1.0, 1.0, 1.0, 1.0, 1.0, 1.0, 1.0, 1.0, 1.0, 1.0, 1.0, 1.0, 1.0, 1.0, 1.0, 1.0, 1.0, 1.0, 1.0, 1.0, 1.0, 1.0, 1.0, 1.0, 1.0, 1.0, 1.0, 1.0, 1.0, 1.0, 1.0, 1.0, 1.0, 1.0, 1.0, 1.0, 1.0, 1.0, 1.0, 1.0, 1.0, 1.0, 1.0, 1.0, 1.0, 1.0, 1.0, 1.0, 1.0, 1.0, 1.0, 1.0, 1.0, 1.0, 1.0, 1.0, 1.0, 1.0, 1.0, 1.0, 1.0, 1.0, 1.0, 1.0, 1.0, 1.0, 1.0, 1.0, 1.0, 1.0, 1.0, 1.0, 1.0, 1.0, 1.0, 1.0, 1.0, 1.0, 1.0, 1.0, 1.0, 1.0, 1.0, 1.0, 1.0, 1.0, 1.0, 1.0, 1.0, 1.0, 1.0, 1.0, 1.0, 1.0, 1.0, 1.0, 1.0, 1.0, 1.0, 1.0, 1.0, 1.0, 1.0, 1.0, 1.0, 1.0, 1.0, 1.0, 1.0, 1.0, 1.0, 1.0, 1.0, 1.0, 1.0, 1.0, 1.0, 1.0, 1.0, 1.0, 1.0, 1.0, 1.0, 1.0, 1.0, 1.0, 1.0, 1.0, 1.0, 1.0, 1.0, 1.0, 1.0, 1.0, 1.0, 1.0, 1.0, 1.0, 1.0, 1.0, 1.0, 1.0, 1.0, 1.0, 1.0, 1.0, 1.0, 1.0, 1.0, 1.0, 1.0, 1.0, 1.0, 1.0, 1.0, 1.0, 1.0, 1.0, 1.0, 1.0, 1.0, 1.0, 1.0, 1.0, 1.0, 1.0, 1.0, 1.0, 1.0, 1.0, 1.0, 1.0, 1.0, 1.0, 1.0, 1.0, 1.0, 1.0, 1.0, 1.0, 1.0, 1.0, 1.0, 1.0, 1.0, 1.0, 1.0, 1.0, 1.0, 1.0, 1.0, 1.0, 1.0, 1.0, 1.0, 1.0, 1.0, 1.0, 1.0, 1.0, 1.0, 1.0, 1.0, 1.0, 1.0, 1.0, 1.0, 1.0, 1.0, 1.0, 1.0, 1.0, 1.0, 1.0, 1.0, 1.0, 1.0, 1.0, 1.0, 1.0, 1.0, 1.0, 1.0, 1.0, 1.0, 1.0, 1.0, 1.0, 1.0, 1.0, 1.0, 1.0, 1.0, 1.0, 1.0, 1.0, 1.0, 1.0, 1.0, 1.0, 1.0, 1.0, 1.0, 1.0, 1.0, 1.0, 1.0, 1.0, 1.0, 1.0, 1.0, 1.0, 1.0, 1.0, 1.0, 1.0, 1.0, 1.0, 1.0, 1.0, 1.0, 1.0, 1.0, 1.0, 1.0, 1.0, 1.0, 1.0, 1.0, 1.0, 1.0, 1.0, 1.0, 1.0, 1.0, 1.0, 1.0, 1.0, 1.0, 1.0, 1.0, 1.0, 1.0, 1.0, 1.0, 1.0, 1.0, 1.0, 1.0, 1.0, 1.0, 1.0, 1.0, 1.0, 1.0, 1.0, 1.0, 1.0, 1.0, 1.0, 1.0, 1.0, 1.0, 1.0, 1.0, 1.0, 1.0, 1.0, 1.0, 1.0, 1.0, 1.0, 1.0, 1.0, 1.0, 1.0, 1.0, 1.0, 1.0, 1.0, 1.0, 1.0, 1.0, 1.0, 1.0, 1.0, 1.0, 1.0, 1.0, 1.0, 1.0, 1.0, 1.0, 1.0, 1.0, 1.0, 1.0, 1.0, 1.0, 1.0, 1.0, 1.0, 1.0, 1.0, 1.0, 1.0, 1.0, 1.0, 1.0, 1.0, 1.0, 1.0, 1.0, 1.0, 1.0, 1.0, 1.0, 1.0, 1.0, 1.0, 1.0, 1.0, 1.0, 1.0, 1.0, 1.0, 1.0, 1.0, 1.0, 1.0, 1.0, 1.0, 1.0, 1.0, 1.0, 1.0, 1.0, 1.0, 1.0, 1.0, 1.0, 1.0, 1.0, 1.0, 1.0, 1.0, 1.0, 1.0, 1.0, 1.0, 1.0, 1.0, 1.0, 1.0, 1.0, 1.0, 1.0, 1.0, 1.0, 1.0, 1.0, 1.0, 1.0, 1.0, 1.0, 1.0, 1.0, 1.0, 1.0, 1.0, 1.0, 1.0, 1.0, 1.0, 1.0, 1.0, 1.0, 1.0, 1.0, 1.0, 1.0, 1.0, 1.0, 1.0, 1.0, 1.0, 1.0, 1.0, 1.0, 1.0, 1.0, 1.0, 1.0, 1.0, 1.0, 1.0, 1.0, 1.0, 1.0, 1.0, 1.0, 1.0, 1.0, 1.0, 1.0, 1.0, 1.0, 1.0, 1.0, 1.0, 1.0, 1.0, 1.0, 1.0, 1.0, 1.0, 1.0, 1.0, 1.0, 1.0, 1.0, 1.0, 1.0, 1.0, 1.0, 1.0, 1.0, 1.0, 1.0, 1.0, 1.0, 1.0, 1.0, 1.0, 1.0, 1.0, 1.0, 1.0, 1.0, 1.0, 1.0, 1.0, 1.0, 1.0, 1.0, 1.0, 1.0, 1.0, 1.0, 1.0, 1.0, 1.0, 1.0, 1.0, 1.0, 1.0, 1.0, 1.0, 1.0, 1.0, 1.0, 1.0, 1.0, 1.0, 1.0, 1.0, 1.0, 1.0, 1.0, 1.0, 1.0, 1.0, 1.0, 1.0, 1.0, 1.0, 1.0, 1.0, 1.0, 1.0, 1.0, 1.0, 1.0, 1.0, 1.0, 1.0, 1.0, 1.0, 1.0, 1.0, 1.0, 1.0, 1.0, 1.0, 1.0, 1.0, 1.0, 1.0, 1.0, 1.0, 1.0, 1.0, 1.0, 1.0, 1.0, 1.0, 1.0, 1.0, 1.0, 1.0, 1.0, 1.0, 1.0, 1.0, 1.0, 1.0, 1.0, 1.0, 1.0, 1.0, 1.0, 1.0, 1.0, 1.0, 1.0, 1.0, 1.0, 1.0, 1.0, 1.0, 1.0, 1.0, 1.0, 1.0, 1.0, 1.0, 1.0, 1.0, 1.0, 1.0, 1.0, 1.0, 1.0, 1.0, 1.0, 1.0, 1.0, 1.0, 1.0, 1.0, 1.0, 1.0, 1.0, 1.0, 1.0, 1.0, 1.0, 1.0, 1.0, 1.0, 1.0, 1.0, 1.0, 1.0, 1.0, 1.0, 1.0, 1.0, 1.0, 1.0, 1.0, 1.0, 1.0, 1.0, 1.0, 1.0, 1.0, 1.0, 1.0, 1.0, 1.0, 1.0, 1.0, 1.0, 1.0, 1.0, 1.0, 1.0, 1.0, 1.0, 1.0, 1.0, 1.0, 1.0, 1.0, 1.0, 1.0, 1.0, 1.0, 1.0, 1.0, 1.0, 1.0, 1.0, 1.0, 1.0, 1.0, 1.0, 1.0, 1.0, 1.0, 1.0, 1.0, 1.0, 1.0, 1.0, 1.0, 1.0, 1.0, 1.0, 1.0, 1.0, 1.0, 1.0, 1.0, 1.0, 1.0, 1.0, 1.0, 1.0, 1.0, 1.0, 1.0, 1.0, 1.0, 1.0, 1.0, 1.0, 1.0, 1.0, 1.0, 1.0, 1.0, 1.0, 1.0, 1.0, 1.0, 1.0, 1.0, 1.0, 1.0, 1.0, 1.0, 1.0, 1.0, 1.0, 1.0, 1.0, 1.0, 1.0, 1.0, 1.0, 1.0, 1.0, 1.0, 1.0, 1.0, 1.0, 1.0, 1.0, 1.0, 1.0, 1.0, 1.0, 1.0, 1.0, 1.0, 1.0, 1.0, 1.0, 1.0, 1.0, 1.0, 1.0, 1.0, 1.0, 1.0, 1.0, 1.0, 1.0, 1.0, 1.0, 1.0, 1.0, 1.0, 1.0, 1.0, 1.0, 1.0, 1.0, 1.0, 1.0, 1.0, 1.0, 1.0, 1.0, 1.0, 1.0, 1.0, 1.0, 1.0, 1.0, 1.0, 1.0, 1.0, 1.0, 1.0, 1.0, 1.0, 1.0, 1.0, 1.0, 1.0, 1.0, 1.0, 1.0, 1.0, 1.0, 1.0, 1.0, 1.0, 1.0, 1.0, 1.0, 1.0, 1.0, 1.0, 1.0, 1.0, 1.0, 1.0, 1.0, 1.0, 1.0, 1.0, 1.0, 1.0, 1.0, 1.0, 1.0, 1.0, 1.0, 1.0, 1.0, 1.0, 1.0, 1.0, 1.0, 1.0, 1.0, 1.0, 1.0, 1.0, 1.0, 1.0, 1.0, 1.0, 1.0, 1.0, 1.0, 1.0, 1.0, 1.0, 1.0, 1.0, 1.0, 1.0, 1.0, 1.0, 1.0, 1.0, 1.0, 1.0, 1.0, 1.0, 1.0, 1.0, 1.0, 1.0, 1.0, 1.0, 1.0, 1.0, 1.0, 1.0, 1.0, 1.0, 1.0, 1.0, 1.0, 1.0, 1.0, 1.0, 1.0, 1.0, 1.0, 1.0, 1.0, 1.0, 1.0, 1.0, 1.0, 1.0, 1.0, 1.0, 1.0, 1.0, 1.0, 1.0, 1.0, 1.0, 1.0, 1.0, 1.0, 1.0, 1.0, 1.0, 1.0, 1.0, 1.0, 1.0, 1.0, 1.0, 1.0, 1.0, 1.0, 1.0, 1.0, 1.0, 1.0, 1.0, 1.0, 1.0, 1.0, 1.0, 1.0, 1.0, 1.0, 1.0, 1.0, 1.0, 1.0, 1.0, 1.0, 1.0, 1.0, 1.0, 1.0, 1.0, 1.0, 1.0, 1.0, 1.0, 1.0, 1.0, 1.0, 1.0, 1.0, 1.0, 1.0, 1.0, 1.0, 1.0, 1.0, 1.0, 1.0, 1.0, 1.0, 1.0, 1.0, 1.0, 1.0, 1.0, 1.0, 1.0, 1.0, 1.0, 1.0, 1.0, 1.0, 1.0, 1.0, 1.0, 1.0, 1.0, 1.0, 1.0, 1.0, 1.0, 1.0, 1.0, 1.0, 1.0, 1.0, 1.0, 1.0, 1.0, 1.0, 1.0, 1.0, 1.0, 1.0, 1.0, 1.0, 1.0, 1.0, 1.0, 1.0, 1.0, 1.0, 1.0, 1.0, 1.0, 1.0, 1.0, 1.0, 1.0, 1.0, 1.0, 1.0, 1.0, 1.0, 1.0, 1.0, 1.0, 1.0, 1.0, 1.0, 1.0, 1.0, 1.0, 1.0, 1.0, 1.0, 1.0, 1.0, 1.0, 1.0, 1.0, 1.0, 1.0, 1.0, 1.0, 1.0, 1.0, 1.0, 1.0, 1.0, 1.0, 1.0, 1.0, 1.0, 1.0, 1.0, 1.0, 1.0, 1.0, 1.0, 1.0, 1.0, 1.0, 1.0, 1.0, 1.0, 1.0, 1.0, 1.0, 1.0, 1.0, 1.0, 1.0, 1.0, 1.0, 1.0, 1.0, 1.0, 1.0, 1.0, 1.0, 1.0, 1.0, 1.0, 1.0, 1.0, 1.0, 1.0, 1.0, 1.0, 1.0, 1.0, 1.0, 1.0, 1.0, 1.0, 1.0, 1.0, 1.0, 1.0, 1.0, 1.0, 1.0, 1.0, 1.0, 1.0, 1.0, 1.0, 1.0, 1.0, 1.0, 1.0, 1.0, 1.0, 1.0, 1.0, 1.0, 1.0, 1.0, 1.0, 1.0, 1.0, 1.0, 1.0, 1.0, 1.0, 1.0, 1.0, 1.0, 1.0, 1.0, 1.0, 1.0, 1.0, 1.0, 1.0, 1.0, 1.0, 1.0, 1.0, 1.0, 1.0, 1.0, 1.0, 1.0, 1.0, 1.0, 1.0, 1.0, 1.0, 1.0, 1.0, 1.0, 1.0, 1.0, 1.0, 1.0, 1.0, 1.0, 1.0, 1.0, 1.0, 1.0, 1.0, 1.0, 1.0, 1.0, 1.0, 1.0, 1.0, 1.0, 1.0, 1.0, 1.0, 1.0, 1.0, 1.0, 1.0, 1.0, 1.0, 1.0, 1.0, 1.0, 1.0, 1.0, 1.0, 1.0, 1.0, 1.0, 1.0, 1.0, 1.0, 1.0, 1.0, 1.0, 1.0, 1.0, 1.0, 1.0, 1.0, 1.0, 1.0, 1.0, 1.0, 1.0, 1.0, 1.0, 1.0, 1.0, 1.0, 1.0, 1.0, 1.0, 1.0, 1.0, 1.0, 1.0, 1.0, 1.0, 1.0, 1.0, 1.0, 1.0, 1.0, 1.0, 1.0, 1.0, 1.0, 1.0, 1.0, 1.0, 1.0, 1.0, 1.0, 1.0, 1.0, 1.0, 1.0, 1.0, 1.0, 1.0, 1.0, 1.0, 1.0, 1.0, 1.0, 1.0, 1.0, 1.0, 1.0, 1.0, 1.0, 1.0, 1.0, 1.0, 1.0, 1.0, 1.0, 1.0, 1.0, 1.0, 1.0, 1.0, 1.0, 1.0, 1.0, 1.0, 1.0, 1.0, 1.0, 1.0, 1.0, 1.0, 1.0, 1.0, 1.0, 1.0, 1.0, 1.0, 1.0, 1.0, 1.0, 1.0, 1.0, 1.0, 1.0, 1.0, 1.0, 1.0, 1.0, 1.0, 1.0, 1.0, 1.0, 1.0, 1.0, 1.0, 1.0, 1.0, 1.0, 1.0, 1.0, 1.0, 1.0, 1.0, 1.0, 1.0, 1.0, 1.0, 1.0, 1.0, 1.0, 1.0, 1.0, 1.0, 1.0, 1.0, 1.0, 1.0, 1.0, 1.0, 1.0, 1.0, 1.0, 1.0, 1.0, 1.0, 1.0, 1.0, 1.0, 1.0, 1.0, 1.0, 1.0, 1.0, 1.0, 1.0, 1.0, 1.0, 1.0, 1.0, 1.0, 1.0, 1.0, 1.0, 1.0, 1.0, 1.0, 1.0, 1.0, 1.0, 1.0, 1.0, 1.0, 1.0, 1.0, 1.0, 1.0, 1.0, 1.0, 1.0, 1.0, 1.0, 1.0, 1.0, 1.0, 1.0, 1.0, 1.0, 1.0, 1.0, 1.0, 1.0, 1.0, 1.0, 1.0, 1.0, 1.0, 1.0, 1.0, 1.0, 1.0, 1.0, 1.0, 1.0, 1.0, 1.0, 1.0, 1.0, 1.0, 1.0, 1.0, 1.0, 1.0, 1.0, 1.0, 1.0, 1.0, 1.0, 1.0, 1.0, 1.0, 1.0, 1.0, 1.0, 1.0, 1.0, 1.0, 1.0, 1.0, 1.0, 1.0, 1.0, 1.0, 1.0, 1.0, 1.0, 1.0, 1.0, 1.0, 1.0, 1.0, 1.0, 1.0, 1.0, 1.0, 1.0, 1.0, 1.0, 1.0, 1.0, 1.0, 1.0, 1.0, 1.0, 1.0, 1.0, 1.0, 1.0, 1.0, 1.0, 1.0, 1.0, 1.0, 1.0, 1.0, 1.0, 1.0, 1.0, 1.0, 1.0, 1.0, 1.0, 1.0, 1.0, 1.0, 1.0, 1.0, 1.0, 1.0, 1.0, 1.0, 1.0, 1.0, 1.0, 1.0, 1.0, 1.0, 1.0, 1.0, 1.0, 1.0, 1.0, 1.0, 1.0, 1.0, 1.0, 1.0, 1.0, 1.0, 1.0, 1.0, 1.0, 1.0, 1.0, 1.0, 1.0, 1.0, 1.0, 1.0, 1.0, 1.0, 1.0, 1.0, 1.0, 1.0, 1.0, 1.0, 1.0, 1.0, 1.0, 1.0, 1.0, 1.0, 1.0, 1.0, 1.0, 1.0, 1.0, 1.0, 1.0, 1.0, 1.0, 1.0, 1.0, 1.0, 1.0, 1.0, 1.0, 1.0, 1.0, 1.0, 1.0, 1.0, 1.0, 1.0, 1.0, 1.0, 1.0, 1.0, 1.0, 1.0, 1.0, 1.0, 1.0, 1.0, 1.0, 1.0, 1.0, 1.0, 1.0, 1.0, 1.0, 1.0, 1.0, 1.0, 1.0, 1.0, 1.0, 1.0, 1.0, 1.0, 1.0, 1.0, 1.0, 1.0, 1.0, 1.0, 1.0, 1.0, 1.0, 1.0, 1.0, 1.0, 1.0, 1.0, 1.0, 1.0, 1.0, 1.0, 1.0, 1.0, 1.0, 1.0, 1.0, 1.0, 1.0, 1.0, 1.0, 1.0, 1.0, 1.0, 1.0, 1.0, 1.0, 1.0, 1.0, 1.0, 1.0, 1.0, 1.0, 1.0, 1.0, 1.0, 1.0, 1.0, 1.0, 1.0, 1.0, 1.0, 1.0, 1.0, 1.0, 1.0, 1.0, 1.0, 1.0, 1.0, 1.0, 1.0, 1.0, 1.0, 1.0, 1.0, 1.0, 1.0, 1.0, 1.0, 1.0, 1.0, 1.0, 1.0, 1.0, 1.0, 1.0, 1.0, 1.0, 1.0, 1.0, 1.0, 1.0, 1.0, 1.0])
me_cube_001.materials.append(None)
me_cube_001.use_remesh_preserve_volume = False
me_cube_001.use_remesh_preserve_attributes = False
me_cube_001.use_mirror_vertex_groups = False
me_cube_001.use_paint_bone_selection = False
me_cube_001.use_paint_mask = True
me_cube_001.update()
me_cube_001.normals_split_custom_set([tuple(v) for v in zip(*[iter([1.863e-08, -0.9699, 0.2436, 1.863e-08, -0.9699, 0.2436, 1.863e-08, -0.9699, 0.2436, 1.863e-08, -0.9699, 0.2436, -2.138e-08, 0.9699, -0.2436, -2.138e-08, 0.9699, -0.2436, -2.138e-08, 0.9699, -0.2436, -2.138e-08, 0.9699, -0.2436, 1.0, 1.341e-07, 2.637e-07, 1.0, 1.341e-07, 2.637e-07, 1.0, 1.341e-07, 2.637e-07, 1.0, 1.341e-07, 2.637e-07, -3.278e-07, 0.2436, 0.9699, -3.278e-07, 0.2436, 0.9699, -3.278e-07, 0.2436, 0.9699, -3.278e-07, 0.2436, 0.9699, -1.0, -1.788e-07, -1.841e-07, -1.0, -1.788e-07, -1.841e-07, -1.0, -1.788e-07, -1.841e-07, -1.0, -1.788e-07, -1.841e-07, 2.384e-07, -0.2436, -0.9699, 2.384e-07, -0.2436, -0.9699, 2.384e-07, -0.2436, -0.9699, 2.384e-07, -0.2436, -0.9699, 0.0, -1.0, 0.0, 0.0, -1.0, 0.0, 0.0, -1.0, 0.0, 0.0, -1.0, 0.0, 0.0, 1.0, 0.0, 0.0, 1.0, 0.0, 0.0, 1.0, 0.0, 0.0, 1.0, 0.0, 1.0, 5.464e-07, 3.378e-07, 1.0, 5.464e-07, 3.378e-07, 1.0, 5.464e-07, 3.378e-07, 1.0, 5.464e-07, 3.378e-07, 1.0, 5.464e-07, 3.378e-07, 1.0, 5.464e-07, 3.378e-07, 1.0, 5.464e-07, 3.378e-07, 1.0, 5.464e-07, 3.378e-07, 1.0, 5.464e-07, 3.378e-07, 1.0, 5.464e-07, 3.378e-07, 1.0, 5.464e-07, 3.378e-07, 1.0, 5.464e-07, 3.378e-07, 1.0, 5.464e-07, 3.378e-07, 1.0, 5.464e-07, 3.378e-07, 1.0, 5.464e-07, 3.378e-07, 1.0, 5.464e-07, 3.378e-07, 1.0, 5.464e-07, 3.378e-07, 1.0, 5.464e-07, 3.378e-07, -1.0, -3.974e-07, -3.378e-07, -1.0, -3.974e-07, -3.378e-07, -1.0, -3.974e-07, -3.378e-07, -1.0, -3.974e-07, -3.378e-07, -1.0, -3.974e-07, -3.378e-07, -1.0, -3.974e-07, -3.378e-07, -1.0, -3.974e-07, -3.378e-07, -1.0, -3.974e-07, -3.378e-07, -1.0, -3.974e-07, -3.378e-07, -1.0, -3.974e-07, -3.378e-07, -1.0, -3.974e-07, -3.378e-07, -1.0, -3.974e-07, -3.378e-07, -1.0, -3.974e-07, -3.378e-07, -1.0, -3.974e-07, -3.378e-07, -1.0, -3.974e-07, -3.378e-07, -1.0, -3.974e-07, -3.378e-07, -1.0, -3.974e-07, -3.378e-07, -1.0, -3.974e-07, -3.378e-07, 3.477e-07, 7.125e-07, -1.0, 3.477e-07, 7.125e-07, -1.0, 3.477e-07, 7.125e-07, -1.0, 3.477e-07, 7.125e-07, -1.0, 3.477e-07, 7.125e-07, -1.0, 3.477e-07, 7.125e-07, -1.0, 3.477e-07, 7.125e-07, -1.0, 3.477e-07, 7.125e-07, -1.0, 3.477e-07, 7.125e-07, -1.0, 3.477e-07, 7.125e-07, -1.0, 3.477e-07, 7.125e-07, -1.0, 3.477e-07, 7.125e-07, -1.0, 3.477e-07, 7.125e-07, -1.0, 3.477e-07, 7.125e-07, -1.0, 3.477e-07, 7.125e-07, -1.0, 3.477e-07, 7.125e-07, -1.0, 3.477e-07, 7.125e-07, -1.0, 3.477e-07, 7.125e-07, -1.0, 0.0, 1.0, 0.0, 0.0, 1.0, 0.0, 0.0, 1.0, 0.0, 0.0, 1.0, 0.0, 0.0, 1.0, 0.0, 0.0, 1.0, 0.0, 0.0, 1.0, 0.0, 0.0, 1.0, 0.0, 0.0, 1.0, 0.0, 0.0, 1.0, 0.0, 0.0, 1.0, 0.0, 0.0, 1.0, 0.0, 0.0, 1.0, 0.0, 0.0, 1.0, 0.0, 0.0, 1.0, 0.0, 0.0, 1.0, 0.0, 0.0, -1.0, -6.358e-08, 0.0, -1.0, -4.239e-08, 0.0, -1.0, -6.358e-08, 0.0, -1.0, -6.358e-08, 0.0, 1.0, 0.0, 0.0, 1.0, 0.0, 0.0, 1.0, 0.0, 0.0, 1.0, 0.0, 0.0, 1.0, 0.0, 0.0, 1.0, 0.0, 0.0, 1.0, 0.0, 0.0, 1.0, 5.298e-08, 0.0, -1.0, 0.0, 0.0, -1.0, 0.0, 0.0, -1.0, 0.0, 0.0, -1.0, 0.0, 0.0, 1.0, 0.0, 0.0, 1.0, 0.0, 0.0, 1.0, 0.0, 0.0, 1.0, 0.0, 0.0, 1.0, 0.0, 0.0, 1.0, 0.0, 0.0, 1.0, 0.0, 0.0, 1.0, 0.0, 0.0, 1.0, 0.0, 0.0, 1.0, 0.0, 0.0, 1.0, 0.0, 0.0, 1.0, 0.0, 0.0, 1.0, 0.0, 0.0, 1.0, 0.0, 0.0, 1.0, 0.0, 0.0, 1.0, 0.0, 0.0, -1.0, 0.0, 0.0, -1.0, 0.0, 0.0, -1.0, 0.0, 0.0, -1.0, 0.0, 0.0, 1.0, 0.0, 0.0, 1.0, 0.0, 0.0, 1.0, 0.0, 0.0, 1.0, 0.0, 0.0, -1.0, 0.0, 0.0, -1.0, 0.0, 0.0, -1.0, 0.0, 0.0, -1.0, 0.0, 0.0, 1.0, 0.0, 0.0, 1.0, 0.0, 0.0, 1.0, 0.0, 0.0, 1.0, 0.0, 0.0, 1.0, 0.0, 0.0, 1.0, 0.0, 0.0, 1.0, 0.0, 0.0, 1.0, 0.0, 0.0, 1.0, 0.0, 0.0, 1.0, 0.0, 0.0, 1.0, 0.0, 0.0, 1.0, 0.0, 0.0, 1.0, 0.0, 0.0, 1.0, 0.0, 0.0, 1.0, 0.0, 0.0, 1.0, 0.0, 0.0, 1.0, 0.0, 0.0, 1.0, 0.0, 0.0, 1.0, 0.0, 0.0, 1.0, 0.0, 0.0, 1.0, 0.0, 0.0, 1.0, 0.0, 0.0, 1.0, 0.0, 0.0, 1.0, 0.0, 0.0, 1.0, 0.0, 0.0, 1.0, 0.0, 0.0, 1.0, 0.0, 0.0, 1.0, 0.0, 0.0, -1.0, 0.0, 0.0, -1.0, 0.0, 0.0, -1.0, 0.0, 0.0, -1.0, 0.0, 0.0, 1.0, 0.0, 0.0, 1.0, 0.0, 0.0, 1.0, 0.0, 0.0, 1.0, 0.0, 0.0, 1.0, 0.0, 0.0, 1.0, 0.0, 0.0, 1.0, 0.0, 0.0, 1.0, 0.0, 0.0, 1.0, 3.257e-13, 0.0, 1.0, -2.714e-13, 0.0, 1.0, -1.06e-07, 0.0, 1.0, -1.06e-07, 0.0, 1.0, 1.06e-07, 0.0, 1.0, 5.298e-08, 0.0, 1.0, -2.714e-13, 0.0, 1.0, 3.257e-13, 0.0, 1.0, 5.298e-08, 0.0, 1.0, 0.0, 0.0, 1.0, 0.0, 0.0, 1.0, -2.714e-13, 0.0, 1.0, 0.0, 0.0, 1.0, 0.0, 0.0, 1.0, 0.0, 0.0, 1.0, 0.0, 0.0, 1.0, -1.06e-07, 0.0, 1.0, -1.06e-07, 0.0, 1.0, 0.0, 0.0, 1.0, 0.0, 0.0, -1.0, 0.0, 0.0, -1.0, 0.0, 0.0, -1.0, 0.0, 0.0, -1.0, 0.0, 0.0, 1.0, 0.0, 0.0, 1.0, 0.0, 0.0, 1.0, 0.0, 0.0, 1.0, 0.0, 0.0, 1.0, 0.0, 0.0, 1.0, 0.0, 0.0, 1.0, 0.0, 0.0, 1.0, 0.0, 0.0, 1.0, 0.0, 0.0, 1.0, 0.0, 0.0, 1.0, 0.0, 0.0, 1.0, 0.0, 0.0, 1.0, 0.0, 0.0, 1.0, 0.0, 0.0, 1.0, 0.0, 0.0, 1.0, 0.0, 0.0, 1.0, 0.0, 0.0, 1.0, 0.0, 0.0, 1.0, 0.0, 0.0, 1.0, 0.0, 0.0, 1.0, 0.0, 0.0, 1.0, 0.0, 0.0, 1.0, 5.298e-08, 0.0, 1.0, 1.06e-07, 0.0, 1.0, 0.0, 0.0, 1.0, 0.0, 0.0, 1.0, 0.0, 0.0, 1.0, 0.0, 0.0, -1.0, 0.0, 0.0, -1.0, 0.0, 0.0, -1.0, 0.0, 0.0, -1.0, 0.0, 0.0, -1.0, 0.0, 0.0, -1.0, 0.0, 0.0, -1.0, 0.0, 0.0, -1.0, 0.0, 0.0, 1.0, 0.0, 0.0, 1.0, 0.0, 0.0, 1.0, 0.0, 0.0, 1.0, 0.0, 0.0, 1.0, 0.0, 0.0, 1.0, 0.0, 0.0, 1.0, 0.0, 0.0, 1.0, 0.0, 0.0, 1.0, 0.0, 0.0, 1.0, 0.0, 0.0, 1.0, 0.0, 0.0, 1.0, 0.0, 0.0, 1.0, 0.0, 0.0, 1.0, 0.0, 0.0, 1.0, 0.0, 0.0, 1.0, 0.0, 0.0, 1.0, 0.0, 0.0, 1.0, 0.0, 0.0, 1.0, 0.0, 0.0, 1.0, 0.0, 0.0, 1.0, 0.0, 0.0, 1.0, 0.0, 0.0, 1.0, 0.0, 0.0, 1.0, 0.0, 0.0, 1.0, 0.0, 0.0, 1.0, 0.0, 0.0, 1.0, 0.0, 0.0, 1.0, 0.0, 0.0, 1.0, 0.0, 0.0, 1.0, 0.0, 0.0, 1.0, 0.0, 0.0, 1.0, 0.0, 0.0, -1.0, 0.0, 0.0, -1.0, -6.358e-08, 0.0, -1.0, -6.358e-08, 0.0, -1.0, 0.0, 0.0, 1.0, 0.0, 0.0, 1.0, 0.0, 0.0, 1.0, 0.0, 0.0, 1.0, 0.0, 0.0, 1.0, 0.0, 0.0, 1.0, 0.0, 0.0, 1.0, 0.0, 0.0, 1.0, 0.0, 0.0, -1.0, 0.0, 0.0, -1.0, 0.0, 0.0, -1.0, 0.0, 0.0, -1.0, 0.0, 0.0, 1.0, 0.0, 0.0, 1.0, 0.0, 0.0, 1.0, 0.0, 0.0, 1.0, 0.0, 0.0, 1.0, 0.0, 0.0, 1.0, 0.0, 0.0, 1.0, 0.0, 0.0, 1.0, 0.0, 0.0, -1.0, 0.0, 0.0, -1.0, 0.0, 0.0, -1.0, 0.0, 0.0, -1.0, 0.0, 0.0, 1.0, 0.0, 0.0, 1.0, 0.0, 0.0, 1.0, 0.0, 0.0, 1.0, 0.0, 0.0, 1.0, 0.0, 0.0, 1.0, 0.0, 0.0, 1.0, 0.0, 0.0, 1.0, 0.0, 0.0, -1.0, -4.239e-08, 0.0, -1.0, 0.0, 0.0, -1.0, 0.0, 0.0, -1.0, -6.358e-08, 0.0, 1.0, 0.0, 0.0, 1.0, 0.0, 0.0, 1.0, 0.0, 0.0, 1.0, 0.0, 0.0, -1.0, 0.0, 0.0, -1.0, 0.0, 0.0, -1.0, 0.0, 0.0, -1.0, -4.239e-08, 0.0, -1.0, 0.0, 0.0, -1.0, 0.0, 0.0, -1.0, 0.0, 0.0, -1.0, 0.0, 0.0, -1.0, 0.0, 0.0, -1.0, 0.0, 0.0, -1.0, 0.0, 0.0, -1.0, 0.0, 0.0, -1.0, 0.0, 0.0, -1.0, 0.0, 0.0, -1.0, 0.0, 0.0, -1.0, 0.0, 0.0, -1.0, 0.0, 0.0, -1.0, 0.0, 0.0, -1.0, 0.0, 0.0, -1.0, 0.0, 0.0, -1.0, 0.0, 0.0, -1.0, 0.0, 0.0, -1.0, 0.0, 0.0, -1.0, 0.0, 0.0, -1.0, 0.0, 0.0, -1.0, 0.0, 0.0, -1.0, 0.0, 0.0, -1.0, 0.0, 0.0, -1.0, 0.0, 0.0, -1.0, 0.0, 0.0, -1.0, 0.0, 0.0, -1.0, 0.0, 0.0, -1.0, 0.0, 0.0, -1.0, 0.0, 0.0, -1.0, 0.0, 0.0, -1.0, 0.0, 0.0, -1.0, 0.0, 0.0, -1.0, 0.0, 0.0, -1.0, 0.0, 0.0, -1.0, 0.0, 0.0, -1.0, 0.0, 0.0, -1.0, 0.0, 0.0, -1.0, 0.0, 0.0, -1.0, 0.0, 0.0, -1.0, 0.0, 0.0, -1.0, 0.0, 0.0, -1.0, 0.0, 0.0, -1.0, 0.0, 0.0, -1.0, 0.0, 0.0, -1.0, 0.0, 0.0, -1.0, 0.0, 0.0, -1.0, 0.0, 0.0, -1.0, 0.0, 0.0, -1.0, 0.0, 0.0, -1.0, 0.0, 0.0, -1.0, 0.0, 0.0, -1.0, 0.0, 0.0, -1.0, 0.0, 0.0, -1.0, 0.0, 0.0, -1.0, 0.0, 0.0, -1.0, 0.0, 0.0, -1.0, 0.0, 0.0, -1.0, 0.0, 0.0, -1.0, 0.0, 0.0, -1.0, 0.0, 0.0, -1.0, 0.0, 0.0, -1.0, 0.0, 0.0, -1.0, 0.0, 0.0, -1.0, 0.0, 0.0, -1.0, 0.0, 0.0, -1.0, 0.0, 0.0, -1.0, 0.0, 0.0, -1.0, 0.0, 0.0, -1.0, 0.0, 0.0, -1.0, 0.0, 0.0, -1.0, 0.0, 0.0, -1.0, 0.0, 0.0, -1.0, 0.0, 0.0, -1.0, 0.0, 0.0, -1.0, 0.0, 0.0, -1.0, 0.0, 0.0, -1.0, 0.0, 0.0, -1.0, 0.0, 0.0, -1.0, 0.0, 0.0, -1.0, 0.0, 0.0, -1.0, 0.0, 0.0, -1.0, 0.0, 0.0, -1.0, 0.0, 0.0, -1.0, 0.0, 0.0, -1.0, 0.0, 0.0, -1.0, 0.0, 0.0, -1.0, 0.0, 0.0, -1.0, 0.0, 0.0, -1.0, 0.0, 0.0, -1.0, 0.0, 0.0, -1.0, 0.0, 0.0, -1.0, 0.0, 0.0, -1.0, 0.0, 0.0, -1.0, 0.0, 0.0, -1.0, 0.0, 0.0, -1.0, 0.0, 0.0, -1.0, 0.0, 0.0, -1.0, 0.0, 0.0, -1.0, 0.0, 0.0, -1.0, 0.0, 0.0, -1.0, 0.0, 0.0, -1.0, 0.0, 0.0, -1.0, 0.0, 0.0, -1.0, 0.0, 0.0, -1.0, 0.0, 0.0, -1.0, 0.0, 0.0, -1.0, 0.0, 0.0, -1.0, 0.0, 0.0, -1.0, 0.0, 0.0, -1.0, 0.0, 0.0, -1.0, 0.0, 0.0, -1.0, 0.0, 0.0, -1.0, 0.0, 0.0, -1.0, 0.0, 0.0, -1.0, 0.0, 0.0, -1.0, 0.0, 0.0, -1.0, 0.0, 0.0, -1.0, 0.0, 0.0, -1.0, 0.0, 0.0, -1.0, 0.0, 0.0, -1.0, 0.0, 0.0, -1.0, 0.0, 0.0, -1.0, 0.0, 0.0, -1.0, 0.0, 0.0, -1.0, 0.0, 0.0, -1.0, 0.0, 0.0, -1.0, 0.0, 0.0, -1.0, 0.0, 0.0, -1.0, 0.0, 0.0, -1.0, 0.0, 0.0, -1.0, 0.0, 0.0, -1.0, 0.0, 0.0, -1.0, 0.0, 0.0, -1.0, 0.0, 0.0, -1.0, 0.0, 0.0, 0.0, 1.0, 0.0, 0.0, 1.0, 0.0, 0.0, 1.0, 0.0, 0.0, 1.0, 0.0, 0.0, 1.0, 0.0, 0.0, 1.0, 1.0, 0.0, 0.0, 1.0, 0.0, 0.0, 1.0, 0.0, 0.0, 1.0, 0.0, 0.0, 1.0, 0.0, 0.0, 1.0, 0.0, 0.0, 0.0, 0.0, -1.0, 0.0, 0.0, -1.0, 0.0, 0.0, -1.0, 0.0, 0.0, -1.0, 0.0, 0.0, -1.0, 0.0, 0.0, -1.0, -1.0, 0.0, 0.0, -1.0, 0.0, 0.0, -1.0, 0.0, 0.0, -1.0, 0.0, 0.0, -1.0, 0.0, 0.0, -1.0, 0.0, 0.0, 1.0, 0.0, 0.0, 1.0, 0.0, 0.0, 1.0, 0.0, 0.0, 1.0, 0.0, 0.0, 1.0, 0.0, 0.0, 1.0, 0.0, 0.0, 0.0, 0.0, 1.0, 0.0, 0.0, 1.0, 0.0, 0.0, 1.0, 0.0, 0.0, 1.0, 0.0, 0.0, 1.0, 0.0, 0.0, 1.0, -1.0, -9.437e-07, -1.351e-06, -1.0, -9.437e-07, -1.351e-06, -1.0, -9.437e-07, -1.351e-06, -1.0, -9.437e-07, -1.351e-06, -1.0, -9.437e-07, -1.351e-06, -1.0, -9.437e-07, -1.351e-06, 0.0, 0.0, -1.0, 0.0, 0.0, -1.0, 0.0, 0.0, -1.0, 0.0, 0.0, -1.0, 0.0, 0.0, -1.0, 0.0, 0.0, -1.0, 1.0, 0.0, 0.0, 1.0, 0.0, 0.0, 1.0, 0.0, 0.0, 1.0, 0.0, 0.0, 1.0, 0.0, 0.0, 1.0, 0.0, 0.0, 0.0, 0.0, -1.0, 0.0, 0.0, -1.0, 0.0, 0.0, -1.0, 0.0, 0.0, -1.0, 0.0, 0.0, -1.0, 0.0, 0.0, -1.0, -1.0, 0.0, 0.0, -1.0, 0.0, 0.0, -1.0, 0.0, 0.0, -1.0, 0.0, 0.0, -1.0, 0.0, 0.0, -1.0, 0.0, 0.0, -1.291e-06, -9.499e-07, 1.0, -1.291e-06, -9.499e-07, 1.0, -1.291e-06, -9.499e-07, 1.0, -1.291e-06, -9.499e-07, 1.0, -1.291e-06, -9.499e-07, 1.0, -1.291e-06, -9.499e-07, 1.0, 0.0, 0.0, 1.0, 0.0, 0.0, 1.0, 0.0, 0.0, 1.0, 0.0, 0.0, 1.0, 0.0, 0.0, 1.0, 0.0, 0.0, 1.0, -1.0, 0.0, 0.0, -1.0, 0.0, 0.0, -1.0, 0.0, 0.0, -1.0, 0.0, 0.0, -1.0, 0.0, 0.0, -1.0, 0.0, 0.0, 0.0, 0.0, -1.0, 0.0, 0.0, -1.0, 0.0, 0.0, -1.0, 0.0, 0.0, -1.0, 0.0, 0.0, -1.0, 0.0, 0.0, -1.0, 1.0, 0.0, 0.0, 1.0, 0.0, 0.0, 1.0, 0.0, 0.0, 1.0, 0.0, 0.0, 1.0, 0.0, 0.0, 1.0, 0.0, 0.0, -3.477e-07, 2.375e-07, 1.0, -3.477e-07, 2.375e-07, 1.0, -3.477e-07, 2.375e-07, 1.0, -3.477e-07, 2.375e-07, 1.0, -3.477e-07, 2.375e-07, 1.0, -3.477e-07, 2.375e-07, 1.0, -3.477e-07, 2.375e-07, 1.0, -3.477e-07, 2.375e-07, 1.0, -3.477e-07, 2.375e-07, 1.0, -3.477e-07, 2.375e-07, 1.0, -3.477e-07, 2.375e-07, 1.0, -3.477e-07, 2.375e-07, 1.0, -3.477e-07, 2.375e-07, 1.0, -3.477e-07, 2.375e-07, 1.0, -3.477e-07, 2.375e-07, 1.0, -3.477e-07, 2.375e-07, 1.0, -3.477e-07, 2.375e-07, 1.0, -3.477e-07, 2.375e-07, 1.0, 0.0, 0.2282, -0.9736, 0.0, 0.2282, -0.9736, 0.0, 0.2282, -0.9736, 0.9736, 0.2282, 0.0, 0.9736, 0.2282, 0.0, 0.9736, 0.2282, 0.0, 0.0, 0.2282, 0.9736, 0.0, 0.2282, 0.9736, 0.0, 0.2282, 0.9736, -0.9736, 0.2282, 0.0, -0.9736, 0.2282, 0.0, -0.9736, 0.2282, 0.0, -1.0, 0.0, 0.0, -1.0, 0.0, 0.0, -1.0, 0.0, 0.0, -1.0, 0.0, 0.0, 0.0, -1.0, 0.0, 0.0, -1.0, 0.0, 0.0, -1.0, 0.0, 0.0, -1.0, 0.0, 0.0, 0.0, 1.0, 0.0, 0.0, 1.0, 0.0, 0.0, 1.0, 0.0, 0.0, 1.0, 1.0, 0.0, 0.0, 1.0, 0.0, 0.0, 1.0, 0.0, 0.0, 1.0, 0.0, 0.0, 0.0, 0.0, -1.0, 0.0, 0.0, -1.0, 0.0, 0.0, -1.0, 0.0, 0.0, -1.0, 0.0, 0.2282, -0.9736, 0.0, 0.2282, -0.9736, 0.0, 0.2282, -0.9736, -0.9736, 0.2282, 0.0, -0.9736, 0.2282, 0.0, -0.9736, 0.2282, 0.0, 0.0, 0.2282, 0.9736, 0.0, 0.2282, 0.9736, 0.0, 0.2282, 0.9736, 0.9736, 0.2282, 0.0, 0.9736, 0.2282, 0.0, 0.9736, 0.2282, 0.0, 1.0, 0.0, 0.0, 1.0, 0.0, 0.0, 1.0, 0.0, 0.0, 1.0, 0.0, 0.0, 0.0, -1.0, 0.0, 0.0, -1.0, 0.0, 0.0, -1.0, 0.0, 0.0, -1.0, 0.0, 0.0, 0.0, 1.0, 0.0, 0.0, 1.0, 0.0, 0.0, 1.0, 0.0, 0.0, 1.0, -1.0, 0.0, 0.0, -1.0, 0.0, 0.0, -1.0, 0.0, 0.0, -1.0, 0.0, 0.0, 0.0, 0.0, -1.0, 0.0, 0.0, -1.0, 0.0, 0.0, -1.0, 0.0, 0.0, -1.0, 0.0, 0.2282, 0.9736, 0.0, 0.2282, 0.9736, 0.0, 0.2282, 0.9736, 0.9736, 0.2282, 0.0, 0.9736, 0.2282, 0.0, 0.9736, 0.2282, 0.0, 0.0, 0.2282, -0.9736, 0.0, 0.2282, -0.9736, 0.0, 0.2282, -0.9736, -0.9736, 0.2282, 0.0, -0.9736, 0.2282, 0.0, -0.9736, 0.2282, 0.0, -1.0, 0.0, 0.0, -1.0, 0.0, 0.0, -1.0, 0.0, 0.0, -1.0, 0.0, 0.0, 0.0, -1.0, 0.0, 0.0, -1.0, 0.0, 0.0, -1.0, 0.0, 0.0, -1.0, 0.0, 0.0, 0.0, -1.0, 0.0, 0.0, -1.0, 0.0, 0.0, -1.0, 0.0, 0.0, -1.0, 1.0, 0.0, 0.0, 1.0, 0.0, 0.0, 1.0, 0.0, 0.0, 1.0, 0.0, 0.0, 0.0, 0.0, 1.0, 0.0, 0.0, 1.0, 0.0, 0.0, 1.0, 0.0, 0.0, 1.0, 0.0, 0.2282, 0.9736, 0.0, 0.2282, 0.9736, 0.0, 0.2282, 0.9736, -0.9736, 0.2282, 0.0, -0.9736, 0.2282, 0.0, -0.9736, 0.2282, 0.0, 0.0, 0.2282, -0.9736, 0.0, 0.2282, -0.9736, 0.0, 0.2282, -0.9736, 0.9736, 0.2282, 0.0, 0.9736, 0.2282, 0.0, 0.9736, 0.2282, 0.0, 1.0, 0.0, 0.0, 1.0, 0.0, 0.0, 1.0, 0.0, 0.0, 1.0, 0.0, 0.0, 0.0, -1.0, 0.0, 0.0, -1.0, 0.0, 0.0, -1.0, 0.0, 0.0, -1.0, 0.0, 0.0, 0.0, -1.0, 0.0, 0.0, -1.0, 0.0, 0.0, -1.0, 0.0, 0.0, -1.0, -1.0, 0.0, 0.0, -1.0, 0.0, 0.0, -1.0, 0.0, 0.0, -1.0, 0.0, 0.0, 0.0, 0.0, 1.0, 0.0, 0.0, 1.0, 0.0, 0.0, 1.0, 0.0, 0.0, 1.0])] * 3)])

# ---- objects
ob_sun = bpy.data.objects.new('Sun', light_sun)
ob_camera = bpy.data.objects.new('Camera', cam_camera)
ob_plane = bpy.data.objects.new('Plane', me_plane)
ob_cube_001 = bpy.data.objects.new('Cube.001', me_cube_001)

# ---- transforms, parenting, visibility, modifiers, constraints
ob_sun.location = (0.0, 0.0, 3.929)
ob_sun.hide_viewport = True
ob_sun.hide_select = True
ob_sun.lineart.crease_threshold = 0.0
ob_camera.location = (3.0, -3.0, 3.817)
ob_camera.rotation_euler = (0.9704, -1.603e-07, 0.7854)
ob_camera.hide_select = True
ob_camera.lineart.crease_threshold = 0.0
ob_plane.location = (0.0, 0.0, 0.0)
ob_plane.scale = (19.47, 19.47, 19.47)
ob_plane.hide_select = True
ob_plane.lineart.crease_threshold = 0.0
ob_cube_001.location = (0.0, 0.0, 0.0)
ob_cube_001.rotation_euler = (1.571, -0.0, 0.0)
ob_cube_001.lineart.crease_threshold = 0.0

# ---- collection membership
col_collection_1.objects.link(ob_sun)
col_collection_1.objects.link(ob_camera)
col_collection_1.objects.link(ob_plane)
col_collection_1.objects.link(ob_cube_001)

# ---- scene / render settings (as saved in the file)
scene.camera = ob_camera
scene.frame_start = 1; scene.frame_end = 250; scene.frame_set(1)
scene.render.engine = 'CYCLES'
scene.render.resolution_x = 1500
scene.render.resolution_y = 1500
scene.render.resolution_percentage = 50
scene.render.dither_intensity = 0.0
scene.cycles.use_denoising = False
scene.cycles.samples = 10
scene.cycles.sampling_pattern = 'TABULATED_SOBOL'
scene.cycles.light_sampling_threshold = 0.0
scene.cycles.use_adaptive_sampling = False
scene.cycles.use_light_tree = False
scene.cycles.blur_glossy = 0.0
scene.cycles.pixel_filter_type = 'GAUSSIAN'
scene.cycles.sample_clamp_indirect = 0.0
scene.view_settings.view_transform = 'Standard'
bpy.context.view_layer.update()
